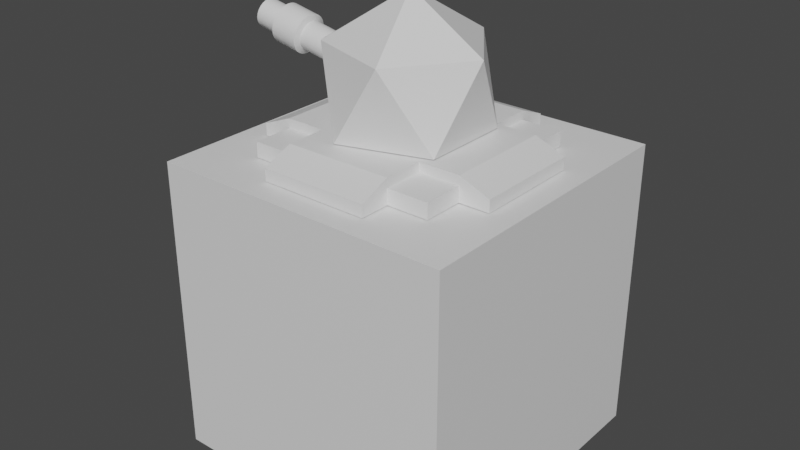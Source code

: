 # Source: ArtilleryTower.blend  (saved by Blender 3.2.14; exported with 4.5.12 LTS)
import bpy
from mathutils import Matrix  # noqa: F401  (used for matrix-valued properties, if any)

bpy.ops.wm.read_factory_settings(use_empty=True)
scene = bpy.context.scene
scene.name = 'Scene'

# ---- collections
col_collection = bpy.data.collections.new('Collection'); scene.collection.children.link(col_collection)

# ---- materials (node trees are filled in below, after node groups)
mat_material = bpy.data.materials.new('Material')

# ---- material node trees
mat_material.use_nodes = True; mat_material.node_tree.nodes.clear()
_N = mat_material.node_tree.nodes; _L = mat_material.node_tree.links
n0 = _N.new('ShaderNodeBsdfPrincipled'); n0.name = 'Principled BSDF'; n0.location = (10, 300)
n0.distribution = 'GGX'
n0.subsurface_method = 'BURLEY'
n0.inputs[3].default_value = 1.45
n0.inputs[27].default_value = (0.0, 0.0, 0.0, 1.0)
n0.inputs[28].default_value = 1.0
n1 = _N.new('ShaderNodeOutputMaterial'); n1.name = 'Material Output'; n1.location = (300, 300)
_L.new(n0.outputs[0], n1.inputs[0])
n1.is_active_output = True

# ---- world
world_world = bpy.data.worlds.new('World'); scene.world = world_world
world_world.use_nodes = True; world_world.node_tree.nodes.clear()
_N = world_world.node_tree.nodes; _L = world_world.node_tree.links
n0 = _N.new('ShaderNodeOutputWorld'); n0.name = 'World Output'; n0.location = (300, 300)
n1 = _N.new('ShaderNodeBackground'); n1.name = 'Background'; n1.location = (10, 300)
n1.inputs[0].default_value = (0.05088, 0.05088, 0.05088, 1.0)
_L.new(n1.outputs[0], n0.inputs[0])
n0.is_active_output = True
world_world.color = (0.05088, 0.05088, 0.05088)
world_world.use_sun_shadow = False
world_world.sun_shadow_jitter_overblur = 0.0

# ---- meshes
me_cube_001 = bpy.data.meshes.new('Cube.001')
me_cube_001.from_pydata([(-1.0, -1.0, -1.0), (-1.0, -1.0, 1.0), (-1.0, 1.0, -1.0), (-1.0, 1.0, 1.0), (1.0, -1.0, -1.0), (1.0, -1.0, 1.0), (1.0, 1.0, -1.0), (1.0, 1.0, 1.0)], [], [(0, 1, 3, 2), (2, 3, 7, 6), (6, 7, 5, 4), (4, 5, 1, 0), (2, 6, 4, 0), (7, 3, 1, 5)])
_uv = me_cube_001.uv_layers.new(name='UVMap')
_uv.uv.foreach_set('vector', [0.375, 0.0, 0.625, 0.0, 0.625, 0.25, 0.375, 0.25, 0.375, 0.25, 0.625, 0.25, 0.625, 0.5, 0.375, 0.5, 0.375, 0.5, 0.625, 0.5, 0.625, 0.75, 0.375, 0.75, 0.375, 0.75, 0.625, 0.75, 0.625, 1.0, 0.375, 1.0, 0.125, 0.5, 0.375, 0.5, 0.375, 0.75, 0.125, 0.75, 0.625, 0.5, 0.875, 0.5, 0.875, 0.75, 0.625, 0.75])
me_cube_001.materials.append(mat_material)
me_cube_001.use_remesh_fix_poles = True
me_cube_001.use_remesh_preserve_attributes = False
me_cube_001.use_mirror_vertex_groups = False
me_cube_001.update()
me_icosphere = bpy.data.meshes.new('Icosphere')
me_icosphere.from_pydata([(0.4103, -0.2981, 0.004422), (-0.1567, -0.4823, 0.004422), (-0.4895, -7.251e-09, 0.09677), (-0.1567, 0.4823, 0.004422), (0.4103, 0.2981, 0.004422), (0.1567, -0.4823, 0.5116), (-0.4194, -0.246, 0.5172), (-0.4194, 0.246, 0.5172), (0.1567, 0.4823, 0.5116), (0.5071, -7.251e-09, 0.5116), (-0.07471, -7.251e-09, 0.7679), (-0.4103, -0.2981, 0.5116), (-0.4103, 0.2981, 0.5116), (-0.5071, -7.251e-09, 0.004422), (-1.344e-08, -7.251e-09, 0.825), (-0.03837, -0.246, 0.2817), (-0.03837, 0.246, 0.2817), (-0.1085, -7.251e-09, -0.1387), (0.3063, -7.251e-09, 0.5324), (0.1158, -7.251e-09, 0.6502), (-0.2289, -0.246, 0.3994), (-0.299, -7.251e-09, -0.02097), (-0.2289, 0.246, 0.3994), (-0.3625, 0.2059, 0.4064), (-0.4098, 0.04013, 0.1232), (-0.3558, 0.04013, 0.08982), (-0.3086, 0.2059, 0.3731), (-0.06265, 0.04013, 0.6848), (-0.2949, 0.2059, 0.5159), (-0.2409, 0.2059, 0.4826), (-0.008722, 0.04013, 0.6515), (-0.2949, -0.2059, 0.5159), (-0.06265, -0.04013, 0.6848), (-0.008722, -0.04013, 0.6515), (-0.2409, -0.2059, 0.4826), (-0.4098, -0.04013, 0.1232), (-0.3625, -0.2059, 0.4064), (-0.3086, -0.2059, 0.3731), (-0.3558, -0.04013, 0.08982), (-0.3737, 0.03074, 0.1917), (-0.3375, 0.1577, 0.4086), (-0.2962, 0.1577, 0.3831), (-0.3323, 0.03074, 0.1661), (-0.1078, 0.03074, 0.6218), (-0.2857, 0.1577, 0.4925), (-0.06649, 0.03074, 0.5963), (-0.2443, 0.1577, 0.4669), (-0.1078, -0.03074, 0.6218), (-0.2857, -0.1577, 0.4925), (-0.2443, -0.1577, 0.4669), (-0.06649, -0.03074, 0.5963), (-0.3375, -0.1577, 0.4086), (-0.3737, -0.03074, 0.1917), (-0.3323, -0.03074, 0.1661), (-0.2962, -0.1577, 0.3831)], [], [(0, 4, 9), (1, 0, 5), (13, 1, 11), (3, 13, 12), (4, 3, 8), (0, 9, 5), (1, 5, 11), (21, 20, 15, 17), (3, 12, 8), (4, 8, 9), (5, 9, 14), (11, 5, 14), (20, 19, 18, 15), (8, 12, 14), (9, 8, 14), (6, 2, 13, 11), (2, 7, 12, 13), (10, 6, 11, 14), (7, 10, 14, 12), (17, 15, 16), (16, 15, 18), (19, 22, 16, 18), (22, 21, 17, 16), (31, 32, 47, 48), (26, 23, 40, 41), (27, 28, 44, 43), (23, 24, 39, 40), (7, 2, 24, 23), (2, 21, 25, 24), (21, 22, 26, 25), (22, 7, 23, 26), (10, 7, 28, 27), (7, 22, 29, 28), (22, 19, 30, 29), (19, 10, 27, 30), (6, 10, 32, 31), (10, 19, 33, 32), (19, 20, 34, 33), (20, 6, 31, 34), (2, 6, 36, 35), (6, 20, 37, 36), (20, 21, 38, 37), (21, 2, 35, 38), (40, 39, 42, 41), (43, 44, 46, 45), (48, 47, 50, 49), (52, 51, 54, 53), (30, 27, 43, 45), (35, 36, 51, 52), (24, 25, 42, 39), (34, 31, 48, 49), (28, 29, 46, 44), (38, 35, 52, 53), (25, 26, 41, 42), (32, 33, 50, 47), (29, 30, 45, 46), (36, 37, 54, 51), (33, 34, 49, 50), (37, 38, 53, 54)])
_uv = me_icosphere.uv_layers.new(name='UVMap')
_uv.uv.foreach_set('vector', [0.7273, 0.1575, 0.5455, 0.1575, 0.6364, 0.3149, 0.9091, 0.1575, 0.7273, 0.1575, 0.8182, 0.3149, 0.1818, 0.1575, 0.0, 0.1575, 0.09091, 0.3149, 0.3636, 0.1575, 0.1818, 0.1575, 0.2727, 0.3149, 0.5455, 0.1575, 0.3636, 0.1575, 0.4545, 0.3149, 0.7273, 0.1575, 0.6364, 0.3149, 0.8182, 0.3149, 0.9091, 0.1575, 0.8182, 0.3149, 1.0, 0.3149, 0.1818, 0.1861, 0.1068, 0.3138, 0.1068, 0.3138, 0.1818, 0.1861, 0.3636, 0.1575, 0.2727, 0.3149, 0.4545, 0.3149, 0.5455, 0.1575, 0.4545, 0.3149, 0.6364, 0.3149, 0.8182, 0.3149, 0.6364, 0.3149, 0.7273, 0.4724, 1.0, 0.3149, 0.8182, 0.3149, 0.9091, 0.4724, 0.1068, 0.3138, 0.1818, 0.4437, 0.1818, 0.4437, 0.1068, 0.3138, 0.4545, 0.3149, 0.2727, 0.3149, 0.3636, 0.4724, 0.6364, 0.3149, 0.4545, 0.3149, 0.5455, 0.4724, 0.1068, 0.3138, 0.1818, 0.1861, 0.1818, 0.1575, 0.09091, 0.3149, 0.1818, 0.1861, 0.2568, 0.3138, 0.2727, 0.3149, 0.1818, 0.1575, 0.1818, 0.4437, 0.1068, 0.3138, 0.09091, 0.3149, 0.1818, 0.4724, 0.2568, 0.3138, 0.1818, 0.4437, 0.1818, 0.4724, 0.2727, 0.3149, 0.1818, 0.1861, 0.1068, 0.3138, 0.2568, 0.3138, 0.2568, 0.3138, 0.1068, 0.3138, 0.1818, 0.4437, 0.1818, 0.4437, 0.2568, 0.3138, 0.2568, 0.3138, 0.1818, 0.4437, 0.2568, 0.3138, 0.1818, 0.1861, 0.1818, 0.1861, 0.2568, 0.3138, 0.119, 0.335, 0.1696, 0.4225, 0.1696, 0.4225, 0.119, 0.335, 0.2446, 0.2929, 0.2446, 0.2929, 0.2446, 0.2929, 0.2446, 0.2929, 0.1941, 0.4225, 0.2446, 0.335, 0.2446, 0.335, 0.1941, 0.4225, 0.2446, 0.2929, 0.1941, 0.207, 0.1941, 0.207, 0.2446, 0.2929, 0.2568, 0.3138, 0.1818, 0.1861, 0.1941, 0.207, 0.2446, 0.2929, 0.1818, 0.1861, 0.1818, 0.1861, 0.1941, 0.207, 0.1941, 0.207, 0.1818, 0.1861, 0.2568, 0.3138, 0.2446, 0.2929, 0.1941, 0.207, 0.2568, 0.3138, 0.2568, 0.3138, 0.2446, 0.2929, 0.2446, 0.2929, 0.1818, 0.4437, 0.2568, 0.3138, 0.2446, 0.335, 0.1941, 0.4225, 0.2568, 0.3138, 0.2568, 0.3138, 0.2446, 0.335, 0.2446, 0.335, 0.2568, 0.3138, 0.1818, 0.4437, 0.1941, 0.4225, 0.2446, 0.335, 0.1818, 0.4437, 0.1818, 0.4437, 0.1941, 0.4225, 0.1941, 0.4225, 0.1068, 0.3138, 0.1818, 0.4437, 0.1696, 0.4225, 0.119, 0.335, 0.1818, 0.4437, 0.1818, 0.4437, 0.1696, 0.4225, 0.1696, 0.4225, 0.1818, 0.4437, 0.1068, 0.3138, 0.119, 0.335, 0.1696, 0.4225, 0.1068, 0.3138, 0.1068, 0.3138, 0.119, 0.335, 0.119, 0.335, 0.1818, 0.1861, 0.1068, 0.3138, 0.119, 0.2929, 0.1696, 0.207, 0.1068, 0.3138, 0.1068, 0.3138, 0.119, 0.2929, 0.119, 0.2929, 0.1068, 0.3138, 0.1818, 0.1861, 0.1696, 0.207, 0.119, 0.2929, 0.1818, 0.1861, 0.1818, 0.1861, 0.1696, 0.207, 0.1696, 0.207, 0.2446, 0.2929, 0.1941, 0.207, 0.1941, 0.207, 0.2446, 0.2929, 0.1941, 0.4225, 0.2446, 0.335, 0.2446, 0.335, 0.1941, 0.4225, 0.119, 0.335, 0.1696, 0.4225, 0.1696, 0.4225, 0.119, 0.335, 0.1696, 0.207, 0.119, 0.2929, 0.119, 0.2929, 0.1696, 0.207, 0.1941, 0.4225, 0.1941, 0.4225, 0.1941, 0.4225, 0.1941, 0.4225, 0.1696, 0.207, 0.119, 0.2929, 0.119, 0.2929, 0.1696, 0.207, 0.1941, 0.207, 0.1941, 0.207, 0.1941, 0.207, 0.1941, 0.207, 0.119, 0.335, 0.119, 0.335, 0.119, 0.335, 0.119, 0.335, 0.2446, 0.335, 0.2446, 0.335, 0.2446, 0.335, 0.2446, 0.335, 0.1696, 0.207, 0.1696, 0.207, 0.1696, 0.207, 0.1696, 0.207, 0.1941, 0.207, 0.2446, 0.2929, 0.2446, 0.2929, 0.1941, 0.207, 0.1696, 0.4225, 0.1696, 0.4225, 0.1696, 0.4225, 0.1696, 0.4225, 0.2446, 0.335, 0.1941, 0.4225, 0.1941, 0.4225, 0.2446, 0.335, 0.119, 0.2929, 0.119, 0.2929, 0.119, 0.2929, 0.119, 0.2929, 0.1696, 0.4225, 0.119, 0.335, 0.119, 0.335, 0.1696, 0.4225, 0.119, 0.2929, 0.1696, 0.207, 0.1696, 0.207, 0.119, 0.2929])
me_icosphere.materials.append(mat_material)
me_icosphere.use_remesh_fix_poles = True
me_icosphere.use_remesh_preserve_attributes = False
me_icosphere.use_mirror_vertex_groups = False
me_icosphere.update()
me_cylinder = bpy.data.meshes.new('Cylinder')
me_cylinder.from_pydata([(-0.03902, 0.09322, 0.03701), (-0.02989, 0.09277, 0.03701), (-0.02084, 0.09143, 0.03701), (-0.01196, 0.0892, 0.03701), (-0.003349, 0.08612, 0.03701), (0.00492, 0.08221, 0.03701), (0.01277, 0.07751, 0.03701), (0.02011, 0.07206, 0.03701), (0.02689, 0.06592, 0.03701), (0.03304, 0.05914, 0.03701), (0.03849, 0.05179, 0.03701), (0.04319, 0.04394, 0.03701), (0.0471, 0.03567, 0.03701), (0.05018, 0.02706, 0.03701), (0.05241, 0.01819, 0.03701), (0.05375, 0.009137, 0.03701), (0.0542, -2.091e-07, 0.03701), (0.05375, -0.009137, 0.03701), (0.05241, -0.01819, 0.03701), (0.05018, -0.02706, 0.03701), (0.0471, -0.03567, 0.03701), (0.04319, -0.04394, 0.03701), (0.03849, -0.05179, 0.03701), (0.03304, -0.05914, 0.03701), (0.02689, -0.06592, 0.03701), (0.02011, -0.07206, 0.03701), (0.01277, -0.07751, 0.03701), (0.00492, -0.08221, 0.03701), (-0.003349, -0.08612, 0.03701), (-0.01196, -0.08921, 0.03701), (-0.02084, -0.09143, 0.03701), (-0.02989, -0.09277, 0.03701), (-0.03902, -0.09322, 0.03701), (-0.04816, -0.09277, 0.03701), (-0.05721, -0.09143, 0.03701), (-0.06608, -0.08921, 0.03701), (-0.0747, -0.08612, 0.03701), (-0.08297, -0.08221, 0.03701), (-0.09081, -0.07751, 0.03701), (-0.09816, -0.07206, 0.03701), (-0.1049, -0.06592, 0.03701), (-0.1111, -0.05914, 0.03701), (-0.1165, -0.05179, 0.03701), (-0.1212, -0.04394, 0.03701), (-0.1251, -0.03567, 0.03701), (-0.1282, -0.02706, 0.03701), (-0.1305, -0.01819, 0.03701), (-0.1318, -0.009137, 0.03701), (-0.1322, -2.372e-07, 0.03701), (-0.1318, 0.009137, 0.03701), (-0.1305, 0.01819, 0.03701), (-0.1282, 0.02706, 0.03701), (-0.1251, 0.03567, 0.03701), (-0.1212, 0.04394, 0.03701), (-0.1165, 0.05179, 0.03701), (-0.1111, 0.05914, 0.03701), (-0.1049, 0.06592, 0.03701), (-0.09816, 0.07206, 0.03701), (-0.09081, 0.07751, 0.03701), (-0.08297, 0.08221, 0.03701), (-0.0747, 0.08612, 0.03701), (-0.06608, 0.0892, 0.03701), (-0.05721, 0.09143, 0.03701), (-0.04816, 0.09277, 0.03701), (-0.03305, 0.06068, 0.3796), (-0.03902, 0.06097, 0.3796), (-0.02713, 0.0598, 0.3796), (-0.045, 0.06068, 0.3796), (-0.05092, 0.0598, 0.3796), (-0.05672, 0.05834, 0.3796), (-0.06235, 0.05633, 0.3796), (-0.06776, 0.05377, 0.3796), (-0.07289, 0.05069, 0.3796), (-0.0777, 0.04713, 0.3796), (-0.08213, 0.04311, 0.3796), (-0.08615, 0.03868, 0.3796), (-0.08972, 0.03387, 0.3796), (-0.09279, 0.02874, 0.3796), (-0.09535, 0.02333, 0.3796), (-0.09737, 0.0177, 0.3796), (-0.09882, 0.01189, 0.3796), (-0.0997, 0.005976, 0.3796), (-0.09999, -1.85e-07, 0.3796), (-0.0997, -0.005976, 0.3796), (-0.09882, -0.01189, 0.3796), (-0.09737, -0.0177, 0.3796), (-0.09535, -0.02333, 0.3796), (-0.09279, -0.02874, 0.3796), (-0.08972, -0.03387, 0.3796), (-0.08615, -0.03868, 0.3796), (-0.08213, -0.04311, 0.3796), (-0.0777, -0.04713, 0.3796), (-0.07289, -0.0507, 0.3796), (-0.06776, -0.05377, 0.3796), (-0.06235, -0.05633, 0.3796), (-0.05672, -0.05835, 0.3796), (-0.05092, -0.0598, 0.3796), (-0.045, -0.06068, 0.3796), (-0.03902, -0.06097, 0.3796), (-0.03305, -0.06068, 0.3796), (-0.02713, -0.0598, 0.3796), (-0.02132, -0.05835, 0.3796), (-0.01569, -0.05633, 0.3796), (-0.01028, -0.05377, 0.3796), (-0.005148, -0.0507, 0.3796), (-0.000342, -0.04713, 0.3796), (0.004091, -0.04311, 0.3796), (0.00811, -0.03868, 0.3796), (0.01167, -0.03387, 0.3796), (0.01475, -0.02874, 0.3796), (0.01731, -0.02333, 0.3796), (0.01932, -0.0177, 0.3796), (0.02078, -0.0119, 0.3796), (0.02166, -0.005976, 0.3796), (0.02195, -2.094e-07, 0.3796), (0.02166, 0.005976, 0.3796), (0.02078, 0.01189, 0.3796), (0.01932, 0.0177, 0.3796), (0.01731, 0.02333, 0.3796), (0.01475, 0.02874, 0.3796), (0.01167, 0.03387, 0.3796), (0.00811, 0.03868, 0.3796), (0.004091, 0.04311, 0.3796), (-0.000342, 0.04713, 0.3796), (-0.005148, 0.05069, 0.3796), (-0.01028, 0.05377, 0.3796), (-0.01569, 0.05633, 0.3796), (-0.02132, 0.05835, 0.3796), (-0.03902, 0.09322, 0.9644), (-0.02989, 0.09277, 0.9644), (-0.02084, 0.09143, 0.9644), (-0.01196, 0.0892, 0.9644), (-0.003349, 0.08612, 0.9644), (0.00492, 0.08221, 0.9644), (0.01277, 0.07751, 0.9644), (0.02011, 0.07206, 0.9644), (0.02689, 0.06592, 0.9644), (0.03304, 0.05914, 0.9644), (0.03849, 0.05179, 0.9644), (0.04319, 0.04394, 0.9644), (0.0471, 0.03567, 0.9644), (0.05018, 0.02706, 0.9644), (0.05241, 0.01819, 0.9644), (0.05375, 0.009137, 0.9644), (0.0542, -2.091e-07, 0.9644), (0.05375, -0.009137, 0.9644), (0.05241, -0.01819, 0.9644), (0.05018, -0.02706, 0.9644), (0.0471, -0.03567, 0.9644), (0.04319, -0.04394, 0.9644), (0.03849, -0.05179, 0.9644), (0.03304, -0.05914, 0.9644), (0.02689, -0.06592, 0.9644), (0.02011, -0.07206, 0.9644), (0.01277, -0.07751, 0.9644), (0.00492, -0.08221, 0.9644), (-0.003349, -0.08612, 0.9644), (-0.01196, -0.08921, 0.9644), (-0.02084, -0.09143, 0.9644), (-0.02989, -0.09277, 0.9644), (-0.03902, -0.09322, 0.9644), (-0.04816, -0.09277, 0.9644), (-0.05721, -0.09143, 0.9644), (-0.06608, -0.08921, 0.9644), (-0.0747, -0.08612, 0.9644), (-0.08297, -0.08221, 0.9644), (-0.09081, -0.07751, 0.9644), (-0.09816, -0.07206, 0.9644), (-0.1049, -0.06592, 0.9644), (-0.1111, -0.05914, 0.9644), (-0.1165, -0.05179, 0.9644), (-0.1212, -0.04394, 0.9644), (-0.1251, -0.03567, 0.9644), (-0.1282, -0.02706, 0.9644), (-0.1305, -0.01819, 0.9644), (-0.1318, -0.009137, 0.9644), (-0.1322, -2.372e-07, 0.9644), (-0.1318, 0.009137, 0.9644), (-0.1305, 0.01819, 0.9644), (-0.1282, 0.02706, 0.9644), (-0.1251, 0.03567, 0.9644), (-0.1212, 0.04394, 0.9644), (-0.1165, 0.05179, 0.9644), (-0.1111, 0.05914, 0.9644), (-0.1049, 0.06592, 0.9644), (-0.09816, 0.07206, 0.9644), (-0.09081, 0.07751, 0.9644), (-0.08297, 0.08221, 0.9644), (-0.0747, 0.08612, 0.9644), (-0.06608, 0.0892, 0.9644), (-0.05721, 0.09143, 0.9644), (-0.04816, 0.09277, 0.9644), (-0.02989, 0.09277, 0.7493), (-0.02084, 0.09143, 0.7493), (-0.01196, 0.0892, 0.7493), (-0.003349, 0.08612, 0.7493), (0.00492, 0.08221, 0.7493), (0.01277, 0.07751, 0.7493), (0.02011, 0.07206, 0.7493), (0.02689, 0.06592, 0.7493), (0.03304, 0.05914, 0.7493), (0.03849, 0.05179, 0.7493), (0.04319, 0.04394, 0.7493), (0.0471, 0.03567, 0.7493), (0.05018, 0.02706, 0.7493), (0.05241, 0.01819, 0.7493), (0.05375, 0.009137, 0.7493), (0.0542, -2.091e-07, 0.7493), (0.05375, -0.009137, 0.7493), (0.05241, -0.01819, 0.7493), (0.05018, -0.02706, 0.7493), (0.0471, -0.03567, 0.7493), (0.04319, -0.04394, 0.7493), (0.03849, -0.05179, 0.7493), (0.03304, -0.05914, 0.7493), (0.02689, -0.06592, 0.7493), (0.02011, -0.07206, 0.7493), (0.01277, -0.07751, 0.7493), (0.00492, -0.08221, 0.7493), (-0.003349, -0.08612, 0.7493), (-0.01196, -0.08921, 0.7493), (-0.02084, -0.09143, 0.7493), (-0.02989, -0.09277, 0.7493), (-0.03902, -0.09322, 0.7493), (-0.04816, -0.09277, 0.7493), (-0.05721, -0.09143, 0.7493), (-0.06608, -0.08921, 0.7493), (-0.0747, -0.08612, 0.7493), (-0.08297, -0.08221, 0.7493), (-0.09081, -0.07751, 0.7493), (-0.09816, -0.07206, 0.7493), (-0.1049, -0.06592, 0.7493), (-0.1111, -0.05914, 0.7493), (-0.1165, -0.05179, 0.7493), (-0.1212, -0.04394, 0.7493), (-0.1251, -0.03567, 0.7493), (-0.1282, -0.02706, 0.7493), (-0.1305, -0.01819, 0.7493), (-0.1318, -0.009137, 0.7493), (-0.1322, -2.372e-07, 0.7493), (-0.1318, 0.009137, 0.7493), (-0.1305, 0.01819, 0.7493), (-0.1282, 0.02706, 0.7493), (-0.1251, 0.03567, 0.7493), (-0.1212, 0.04394, 0.7493), (-0.1165, 0.05179, 0.7493), (-0.1111, 0.05914, 0.7493), (-0.1049, 0.06592, 0.7493), (-0.09816, 0.07206, 0.7493), (-0.09081, 0.07751, 0.7493), (-0.08297, 0.08221, 0.7493), (-0.0747, 0.08612, 0.7493), (-0.06608, 0.0892, 0.7493), (-0.05721, 0.09143, 0.7493), (-0.04816, 0.09277, 0.7493), (-0.03902, 0.09322, 0.7493), (-0.03902, 0.128, 0.7642), (-0.03902, 0.128, 0.9495), (-0.05157, 0.1274, 0.9495), (-0.06399, 0.1255, 0.9495), (-0.07618, 0.1225, 0.9495), (-0.088, 0.1183, 0.9495), (-0.09936, 0.1129, 0.9495), (-0.1101, 0.1064, 0.9495), (-0.1202, 0.09894, 0.9495), (-0.1295, 0.09051, 0.9495), (-0.138, 0.0812, 0.9495), (-0.1454, 0.07111, 0.9495), (-0.1519, 0.06034, 0.9495), (-0.1573, 0.04898, 0.9495), (-0.1615, 0.03715, 0.9495), (-0.1646, 0.02497, 0.9495), (-0.1664, 0.01255, 0.9495), (-0.167, -2.444e-07, 0.9495), (-0.1664, -0.01255, 0.9495), (-0.1646, -0.02497, 0.9495), (-0.1615, -0.03716, 0.9495), (-0.1573, -0.04898, 0.9495), (-0.1519, -0.06034, 0.9495), (-0.1454, -0.07111, 0.9495), (-0.138, -0.0812, 0.9495), (-0.1295, -0.09051, 0.9495), (-0.1202, -0.09894, 0.9495), (-0.1101, -0.1064, 0.9495), (-0.09936, -0.1129, 0.9495), (-0.088, -0.1183, 0.9495), (-0.07618, -0.1225, 0.9495), (-0.06399, -0.1255, 0.9495), (-0.05157, -0.1274, 0.9495), (-0.03902, -0.128, 0.9495), (-0.02648, -0.1274, 0.9495), (-0.01405, -0.1255, 0.9495), (-0.001868, -0.1225, 0.9495), (0.009959, -0.1183, 0.9495), (0.02131, -0.1129, 0.9495), (0.03209, -0.1064, 0.9495), (0.04218, -0.09894, 0.9495), (0.05148, -0.09051, 0.9495), (0.05992, -0.0812, 0.9495), (0.0674, -0.07111, 0.9495), (0.07386, -0.06034, 0.9495), (0.07923, -0.04898, 0.9495), (0.08346, -0.03716, 0.9495), (0.08651, -0.02497, 0.9495), (0.08836, -0.01255, 0.9495), (0.08897, -2.058e-07, 0.9495), (0.08836, 0.01255, 0.9495), (0.08651, 0.02497, 0.9495), (0.08346, 0.03715, 0.9495), (0.07923, 0.04898, 0.9495), (0.07386, 0.06034, 0.9495), (0.0674, 0.07111, 0.9495), (0.05992, 0.0812, 0.9495), (0.05148, 0.09051, 0.9495), (0.04218, 0.09894, 0.9495), (0.03209, 0.1064, 0.9495), (0.02131, 0.1129, 0.9495), (0.009959, 0.1183, 0.9495), (-0.001868, 0.1225, 0.9495), (-0.01405, 0.1255, 0.9495), (-0.02648, 0.1274, 0.9495), (-0.02648, 0.1274, 0.7642), (-0.01405, 0.1255, 0.7642), (-0.001868, 0.1225, 0.7642), (0.009959, 0.1183, 0.7642), (0.02131, 0.1129, 0.7642), (0.03209, 0.1064, 0.7642), (0.04218, 0.09894, 0.7642), (0.05148, 0.09051, 0.7642), (0.05992, 0.0812, 0.7642), (0.0674, 0.07111, 0.7642), (0.07386, 0.06034, 0.7642), (0.07923, 0.04898, 0.7642), (0.08346, 0.03715, 0.7642), (0.08651, 0.02497, 0.7642), (0.08836, 0.01255, 0.7642), (0.08897, -2.058e-07, 0.7642), (0.08836, -0.01255, 0.7642), (0.08651, -0.02497, 0.7642), (0.08346, -0.03716, 0.7642), (0.07923, -0.04898, 0.7642), (0.07386, -0.06034, 0.7642), (0.0674, -0.07111, 0.7642), (0.05992, -0.0812, 0.7642), (0.05148, -0.09051, 0.7642), (0.04218, -0.09894, 0.7642), (0.03209, -0.1064, 0.7642), (0.02131, -0.1129, 0.7642), (0.009959, -0.1183, 0.7642), (-0.001868, -0.1225, 0.7642), (-0.01405, -0.1255, 0.7642), (-0.02648, -0.1274, 0.7642), (-0.03902, -0.128, 0.7642), (-0.05157, -0.1274, 0.7642), (-0.06399, -0.1255, 0.7642), (-0.07618, -0.1225, 0.7642), (-0.088, -0.1183, 0.7642), (-0.09936, -0.1129, 0.7642), (-0.1101, -0.1064, 0.7642), (-0.1202, -0.09894, 0.7642), (-0.1295, -0.09051, 0.7642), (-0.138, -0.0812, 0.7642), (-0.1454, -0.07111, 0.7642), (-0.1519, -0.06034, 0.7642), (-0.1573, -0.04898, 0.7642), (-0.1615, -0.03716, 0.7642), (-0.1646, -0.02497, 0.7642), (-0.1664, -0.01255, 0.7642), (-0.167, -2.444e-07, 0.7642), (-0.1664, 0.01255, 0.7642), (-0.1646, 0.02497, 0.7642), (-0.1615, 0.03715, 0.7642), (-0.1573, 0.04898, 0.7642), (-0.1519, 0.06034, 0.7642), (-0.1454, 0.07111, 0.7642), (-0.138, 0.0812, 0.7642), (-0.1295, 0.09051, 0.7642), (-0.1202, 0.09894, 0.7642), (-0.1101, 0.1064, 0.7642), (-0.09936, 0.1129, 0.7642), (-0.088, 0.1183, 0.7642), (-0.07618, 0.1225, 0.7642), (-0.06399, 0.1255, 0.7642), (-0.05157, 0.1274, 0.7642), (-0.01028, -0.05377, 0.9595), (-0.01569, -0.05633, 0.9595), (-0.09279, 0.02874, 0.9595), (-0.08972, 0.03387, 0.9595), (-0.005149, -0.0507, 0.9595), (-0.09535, 0.02333, 0.9595), (-0.0003432, -0.04713, 0.9595), (-0.09737, 0.0177, 0.9595), (0.00409, -0.04311, 0.9595), (-0.09882, 0.01189, 0.9595), (0.008108, -0.03868, 0.9595), (-0.0997, 0.005976, 0.9595), (0.01167, -0.03387, 0.9595), (-0.09999, -1.85e-07, 0.9595), (0.01475, -0.02874, 0.9595), (-0.0997, -0.005976, 0.9595), (0.01731, -0.02333, 0.9595), (-0.09882, -0.01189, 0.9595), (0.01932, -0.0177, 0.9595), (-0.09737, -0.0177, 0.9595), (0.02078, -0.0119, 0.9595), (-0.09535, -0.02333, 0.9595), (0.02165, -0.005976, 0.9595), (-0.09279, -0.02874, 0.9595), (0.02195, -2.094e-07, 0.9595), (-0.08972, -0.03387, 0.9595), (0.02165, 0.005976, 0.9595), (-0.08615, -0.03868, 0.9595), (0.02078, 0.01189, 0.9595), (-0.08214, -0.04311, 0.9595), (0.01932, 0.0177, 0.9595), (-0.0777, -0.04713, 0.9595), (-0.03902, 0.06097, 0.9595), (-0.03305, 0.06068, 0.9595), (0.01731, 0.02333, 0.9595), (-0.0729, -0.0507, 0.9595), (-0.02713, 0.0598, 0.9595), (0.01475, 0.02874, 0.9595), (-0.06776, -0.05377, 0.9595), (-0.045, 0.06068, 0.9595), (0.01167, 0.03387, 0.9595), (-0.06236, -0.05633, 0.9595), (-0.05092, 0.0598, 0.9595), (0.008108, 0.03868, 0.9595), (-0.05672, -0.05835, 0.9595), (-0.05672, 0.05834, 0.9595), (0.00409, 0.04311, 0.9595), (-0.05092, -0.0598, 0.9595), (-0.06236, 0.05633, 0.9595), (-0.0003432, 0.04713, 0.9595), (-0.045, -0.06068, 0.9595), (-0.06776, 0.05377, 0.9595), (-0.005149, 0.05069, 0.9595), (-0.03902, -0.06097, 0.9595), (-0.0729, 0.05069, 0.9595), (-0.01028, 0.05377, 0.9595), (-0.03305, -0.06068, 0.9595), (-0.0777, 0.04713, 0.9595), (-0.01569, 0.05633, 0.9595), (-0.02713, -0.0598, 0.9595), (-0.08214, 0.04311, 0.9595), (-0.02132, 0.05835, 0.9595), (-0.02132, -0.05835, 0.9595), (-0.08615, 0.03868, 0.9595)], [], [(385, 384, 103, 102), (0, 1, 2, 3, 4, 5, 6, 7, 8, 9, 10, 11, 12, 13, 14, 15, 16, 17, 18, 19, 20, 21, 22, 23, 24, 25, 26, 27, 28, 29, 30, 31, 32, 33, 34, 35, 36, 37, 38, 39, 40, 41, 42, 43, 44, 45, 46, 47, 48, 49, 50, 51, 52, 53, 54, 55, 56, 57, 58, 59, 60, 61, 62, 63), (64, 65, 67, 68, 69, 70, 71, 72, 73, 74, 75, 76, 77, 78, 79, 80, 81, 82, 83, 84, 85, 86, 87, 88, 89, 90, 91, 92, 93, 94, 95, 96, 97, 98, 99, 100, 101, 102, 103, 104, 105, 106, 107, 108, 109, 110, 111, 112, 113, 114, 115, 116, 117, 118, 119, 120, 121, 122, 123, 124, 125, 126, 127, 66), (387, 386, 77, 76), (384, 388, 104, 103), (386, 389, 78, 77), (388, 390, 105, 104), (389, 391, 79, 78), (390, 392, 106, 105), (391, 393, 80, 79), (392, 394, 107, 106), (393, 395, 81, 80), (394, 396, 108, 107), (395, 397, 82, 81), (396, 398, 109, 108), (397, 399, 83, 82), (398, 400, 110, 109), (399, 401, 84, 83), (400, 402, 111, 110), (401, 403, 85, 84), (402, 404, 112, 111), (403, 405, 86, 85), (404, 406, 113, 112), (405, 407, 87, 86), (406, 408, 114, 113), (407, 409, 88, 87), (408, 410, 115, 114), (409, 411, 89, 88), (410, 412, 116, 115), (411, 413, 90, 89), (412, 414, 117, 116), (413, 415, 91, 90), (417, 416, 65, 64), (414, 418, 118, 117), (415, 419, 92, 91), (420, 417, 64, 66), (418, 421, 119, 118), (419, 422, 93, 92), (416, 423, 67, 65), (421, 424, 120, 119), (422, 425, 94, 93), (423, 426, 68, 67), (424, 427, 121, 120), (425, 428, 95, 94), (426, 429, 69, 68), (427, 430, 122, 121), (428, 431, 96, 95), (429, 432, 70, 69), (430, 433, 123, 122), (431, 434, 97, 96), (432, 435, 71, 70), (433, 436, 124, 123), (434, 437, 98, 97), (435, 438, 72, 71), (436, 439, 125, 124), (437, 440, 99, 98), (438, 441, 73, 72), (439, 442, 126, 125), (440, 443, 100, 99), (441, 444, 74, 73), (442, 445, 127, 126), (443, 446, 101, 100), (444, 447, 75, 74), (445, 420, 66, 127), (446, 385, 102, 101), (447, 387, 76, 75), (189, 190, 259, 260), (220, 219, 348, 349), (138, 139, 310, 311), (190, 191, 258, 259), (219, 218, 347, 348), (139, 140, 309, 310), (191, 128, 257, 258), (218, 217, 346, 347), (140, 141, 308, 309), (217, 216, 345, 346), (141, 142, 307, 308), (216, 215, 344, 345), (142, 143, 306, 307), (215, 214, 343, 344), (143, 144, 305, 306), (214, 213, 342, 343), (144, 145, 304, 305), (213, 212, 341, 342), (145, 146, 303, 304), (212, 211, 340, 341), (146, 147, 302, 303), (211, 210, 339, 340), (147, 148, 301, 302), (210, 209, 338, 339), (148, 149, 300, 301), (209, 208, 337, 338), (149, 150, 299, 300), (208, 207, 336, 337), (150, 151, 298, 299), (207, 206, 335, 336), (151, 152, 297, 298), (206, 205, 334, 335), (152, 153, 296, 297), (205, 204, 333, 334), (153, 154, 295, 296), (204, 203, 332, 333), (154, 155, 294, 295), (255, 254, 383, 256), (203, 202, 331, 332), (155, 156, 293, 294), (254, 253, 382, 383), (202, 201, 330, 331), (156, 157, 292, 293), (253, 252, 381, 382), (201, 200, 329, 330), (157, 158, 291, 292), (252, 251, 380, 381), (200, 199, 328, 329), (158, 159, 290, 291), (251, 250, 379, 380), (199, 198, 327, 328), (159, 160, 289, 290), (250, 249, 378, 379), (198, 197, 326, 327), (160, 161, 288, 289), (249, 248, 377, 378), (197, 196, 325, 326), (161, 162, 287, 288), (248, 247, 376, 377), (196, 195, 324, 325), (162, 163, 286, 287), (247, 246, 375, 376), (195, 194, 323, 324), (163, 164, 285, 286), (0, 255, 192, 1), (1, 192, 193, 2), (2, 193, 194, 3), (3, 194, 195, 4), (4, 195, 196, 5), (5, 196, 197, 6), (6, 197, 198, 7), (7, 198, 199, 8), (8, 199, 200, 9), (9, 200, 201, 10), (10, 201, 202, 11), (11, 202, 203, 12), (12, 203, 204, 13), (13, 204, 205, 14), (14, 205, 206, 15), (15, 206, 207, 16), (16, 207, 208, 17), (17, 208, 209, 18), (18, 209, 210, 19), (19, 210, 211, 20), (20, 211, 212, 21), (21, 212, 213, 22), (22, 213, 214, 23), (23, 214, 215, 24), (24, 215, 216, 25), (25, 216, 217, 26), (26, 217, 218, 27), (27, 218, 219, 28), (28, 219, 220, 29), (29, 220, 221, 30), (30, 221, 222, 31), (31, 222, 223, 32), (32, 223, 224, 33), (33, 224, 225, 34), (34, 225, 226, 35), (35, 226, 227, 36), (36, 227, 228, 37), (37, 228, 229, 38), (38, 229, 230, 39), (39, 230, 231, 40), (40, 231, 232, 41), (41, 232, 233, 42), (42, 233, 234, 43), (43, 234, 235, 44), (44, 235, 236, 45), (45, 236, 237, 46), (46, 237, 238, 47), (47, 238, 239, 48), (48, 239, 240, 49), (49, 240, 241, 50), (50, 241, 242, 51), (51, 242, 243, 52), (52, 243, 244, 53), (53, 244, 245, 54), (54, 245, 246, 55), (55, 246, 247, 56), (56, 247, 248, 57), (57, 248, 249, 58), (58, 249, 250, 59), (59, 250, 251, 60), (60, 251, 252, 61), (61, 252, 253, 62), (62, 253, 254, 63), (63, 254, 255, 0), (383, 258, 257, 256), (382, 259, 258, 383), (381, 260, 259, 382), (380, 261, 260, 381), (379, 262, 261, 380), (378, 263, 262, 379), (377, 264, 263, 378), (376, 265, 264, 377), (375, 266, 265, 376), (374, 267, 266, 375), (373, 268, 267, 374), (372, 269, 268, 373), (371, 270, 269, 372), (370, 271, 270, 371), (369, 272, 271, 370), (368, 273, 272, 369), (367, 274, 273, 368), (366, 275, 274, 367), (365, 276, 275, 366), (364, 277, 276, 365), (363, 278, 277, 364), (362, 279, 278, 363), (361, 280, 279, 362), (360, 281, 280, 361), (359, 282, 281, 360), (358, 283, 282, 359), (357, 284, 283, 358), (356, 285, 284, 357), (355, 286, 285, 356), (354, 287, 286, 355), (353, 288, 287, 354), (352, 289, 288, 353), (351, 290, 289, 352), (350, 291, 290, 351), (349, 292, 291, 350), (348, 293, 292, 349), (347, 294, 293, 348), (346, 295, 294, 347), (345, 296, 295, 346), (344, 297, 296, 345), (343, 298, 297, 344), (342, 299, 298, 343), (341, 300, 299, 342), (340, 301, 300, 341), (339, 302, 301, 340), (338, 303, 302, 339), (337, 304, 303, 338), (336, 305, 304, 337), (335, 306, 305, 336), (334, 307, 306, 335), (333, 308, 307, 334), (332, 309, 308, 333), (331, 310, 309, 332), (330, 311, 310, 331), (329, 312, 311, 330), (328, 313, 312, 329), (327, 314, 313, 328), (326, 315, 314, 327), (325, 316, 315, 326), (324, 317, 316, 325), (323, 318, 317, 324), (322, 319, 318, 323), (321, 320, 319, 322), (256, 257, 320, 321), (137, 138, 311, 312), (221, 220, 349, 350), (188, 189, 260, 261), (136, 137, 312, 313), (222, 221, 350, 351), (187, 188, 261, 262), (135, 136, 313, 314), (223, 222, 351, 352), (186, 187, 262, 263), (134, 135, 314, 315), (224, 223, 352, 353), (185, 186, 263, 264), (133, 134, 315, 316), (225, 224, 353, 354), (184, 185, 264, 265), (132, 133, 316, 317), (226, 225, 354, 355), (183, 184, 265, 266), (131, 132, 317, 318), (227, 226, 355, 356), (182, 183, 266, 267), (130, 131, 318, 319), (228, 227, 356, 357), (181, 182, 267, 268), (129, 130, 319, 320), (229, 228, 357, 358), (180, 181, 268, 269), (128, 129, 320, 257), (230, 229, 358, 359), (179, 180, 269, 270), (231, 230, 359, 360), (178, 179, 270, 271), (232, 231, 360, 361), (177, 178, 271, 272), (233, 232, 361, 362), (176, 177, 272, 273), (234, 233, 362, 363), (175, 176, 273, 274), (235, 234, 363, 364), (174, 175, 274, 275), (236, 235, 364, 365), (173, 174, 275, 276), (237, 236, 365, 366), (172, 173, 276, 277), (238, 237, 366, 367), (171, 172, 277, 278), (239, 238, 367, 368), (170, 171, 278, 279), (240, 239, 368, 369), (169, 170, 279, 280), (241, 240, 369, 370), (168, 169, 280, 281), (242, 241, 370, 371), (167, 168, 281, 282), (243, 242, 371, 372), (166, 167, 282, 283), (192, 255, 256, 321), (244, 243, 372, 373), (165, 166, 283, 284), (193, 192, 321, 322), (245, 244, 373, 374), (164, 165, 284, 285), (194, 193, 322, 323), (246, 245, 374, 375), (416, 417, 129, 128), (417, 420, 130, 129), (420, 445, 131, 130), (445, 442, 132, 131), (442, 439, 133, 132), (439, 436, 134, 133), (436, 433, 135, 134), (433, 430, 136, 135), (430, 427, 137, 136), (427, 424, 138, 137), (424, 421, 139, 138), (421, 418, 140, 139), (418, 414, 141, 140), (414, 412, 142, 141), (412, 410, 143, 142), (410, 408, 144, 143), (408, 406, 145, 144), (406, 404, 146, 145), (404, 402, 147, 146), (402, 400, 148, 147), (400, 398, 149, 148), (398, 396, 150, 149), (396, 394, 151, 150), (394, 392, 152, 151), (392, 390, 153, 152), (390, 388, 154, 153), (388, 384, 155, 154), (384, 385, 156, 155), (385, 446, 157, 156), (446, 443, 158, 157), (443, 440, 159, 158), (440, 437, 160, 159), (437, 434, 161, 160), (434, 431, 162, 161), (431, 428, 163, 162), (428, 425, 164, 163), (425, 422, 165, 164), (422, 419, 166, 165), (419, 415, 167, 166), (415, 413, 168, 167), (413, 411, 169, 168), (411, 409, 170, 169), (409, 407, 171, 170), (407, 405, 172, 171), (405, 403, 173, 172), (403, 401, 174, 173), (401, 399, 175, 174), (399, 397, 176, 175), (397, 395, 177, 176), (395, 393, 178, 177), (393, 391, 179, 178), (391, 389, 180, 179), (389, 386, 181, 180), (386, 387, 182, 181), (387, 447, 183, 182), (447, 444, 184, 183), (444, 441, 185, 184), (441, 438, 186, 185), (438, 435, 187, 186), (435, 432, 188, 187), (432, 429, 189, 188), (429, 426, 190, 189), (426, 423, 191, 190), (423, 416, 128, 191)])
_uv = me_cylinder.uv_layers.new(name='UVMap')
_uv.uv.foreach_set('vector', [0.3101, 0.105, 0.324, 0.1116, 0.324, 0.1116, 0.3101, 0.105, 0.75, 0.49, 0.7735, 0.4888, 0.7968, 0.4854, 0.8197, 0.4797, 0.8418, 0.4717, 0.8631, 0.4617, 0.8833, 0.4496, 0.9023, 0.4355, 0.9197, 0.4197, 0.9355, 0.4023, 0.9496, 0.3833, 0.9617, 0.3631, 0.9717, 0.3418, 0.9797, 0.3197, 0.9854, 0.2968, 0.9888, 0.2735, 0.99, 0.25, 0.9888, 0.2265, 0.9854, 0.2032, 0.9797, 0.1803, 0.9717, 0.1582, 0.9617, 0.1369, 0.9496, 0.1167, 0.9355, 0.09775, 0.9197, 0.08029, 0.9023, 0.06448, 0.8833, 0.05045, 0.8631, 0.03834, 0.8418, 0.02827, 0.8197, 0.02033, 0.7968, 0.01461, 0.7735, 0.01116, 0.75, 0.01, 0.7265, 0.01116, 0.7032, 0.01461, 0.6803, 0.02033, 0.6582, 0.02827, 0.6369, 0.03834, 0.6167, 0.05045, 0.5977, 0.06448, 0.5803, 0.08029, 0.5645, 0.09775, 0.5504, 0.1167, 0.5383, 0.1369, 0.5283, 0.1582, 0.5203, 0.1803, 0.5146, 0.2032, 0.5112, 0.2265, 0.51, 0.25, 0.5112, 0.2735, 0.5146, 0.2968, 0.5203, 0.3197, 0.5283, 0.3418, 0.5383, 0.3631, 0.5504, 0.3833, 0.5645, 0.4023, 0.5803, 0.4197, 0.5977, 0.4355, 0.6167, 0.4496, 0.6369, 0.4617, 0.6582, 0.4717, 0.6803, 0.4797, 0.7032, 0.4854, 0.7265, 0.4888, 0.2654, 0.4062, 0.25, 0.407, 0.2346, 0.4062, 0.2194, 0.404, 0.2044, 0.4002, 0.1899, 0.395, 0.176, 0.3884, 0.1628, 0.3805, 0.1504, 0.3713, 0.139, 0.361, 0.1287, 0.3496, 0.1195, 0.3372, 0.1116, 0.324, 0.105, 0.3101, 0.09979, 0.2956, 0.09604, 0.2806, 0.09378, 0.2654, 0.09303, 0.25, 0.09378, 0.2346, 0.09604, 0.2194, 0.09979, 0.2044, 0.105, 0.1899, 0.1116, 0.176, 0.1195, 0.1628, 0.1287, 0.1504, 0.139, 0.139, 0.1504, 0.1287, 0.1628, 0.1195, 0.176, 0.1116, 0.1899, 0.105, 0.2044, 0.09979, 0.2194, 0.09604, 0.2346, 0.09378, 0.25, 0.09303, 0.2654, 0.09378, 0.2806, 0.09604, 0.2956, 0.09979, 0.3101, 0.105, 0.324, 0.1116, 0.3372, 0.1195, 0.3496, 0.1287, 0.361, 0.139, 0.3713, 0.1504, 0.3805, 0.1628, 0.3884, 0.176, 0.395, 0.1899, 0.4002, 0.2044, 0.404, 0.2194, 0.4062, 0.2346, 0.407, 0.25, 0.4062, 0.2654, 0.404, 0.2806, 0.4002, 0.2956, 0.395, 0.3101, 0.3884, 0.324, 0.3805, 0.3372, 0.3713, 0.3496, 0.361, 0.361, 0.3496, 0.3713, 0.3372, 0.3805, 0.324, 0.3884, 0.3101, 0.395, 0.2956, 0.4002, 0.2806, 0.404, 0.1195, 0.3372, 0.1116, 0.324, 0.1116, 0.324, 0.1195, 0.3372, 0.324, 0.1116, 0.3372, 0.1195, 0.3372, 0.1195, 0.324, 0.1116, 0.1116, 0.324, 0.105, 0.3101, 0.105, 0.3101, 0.1116, 0.324, 0.3372, 0.1195, 0.3496, 0.1287, 0.3496, 0.1287, 0.3372, 0.1195, 0.105, 0.3101, 0.09979, 0.2956, 0.09979, 0.2956, 0.105, 0.3101, 0.3496, 0.1287, 0.361, 0.139, 0.361, 0.139, 0.3496, 0.1287, 0.09979, 0.2956, 0.09604, 0.2806, 0.09604, 0.2806, 0.09979, 0.2956, 0.361, 0.139, 0.3713, 0.1504, 0.3713, 0.1504, 0.361, 0.139, 0.09604, 0.2806, 0.09378, 0.2654, 0.09378, 0.2654, 0.09604, 0.2806, 0.3713, 0.1504, 0.3805, 0.1628, 0.3805, 0.1628, 0.3713, 0.1504, 0.09378, 0.2654, 0.09303, 0.25, 0.09303, 0.25, 0.09378, 0.2654, 0.3805, 0.1628, 0.3884, 0.176, 0.3884, 0.176, 0.3805, 0.1628, 0.09303, 0.25, 0.09378, 0.2346, 0.09378, 0.2346, 0.09303, 0.25, 0.3884, 0.176, 0.395, 0.1899, 0.395, 0.1899, 0.3884, 0.176, 0.09378, 0.2346, 0.09604, 0.2194, 0.09604, 0.2194, 0.09378, 0.2346, 0.395, 0.1899, 0.4002, 0.2044, 0.4002, 0.2044, 0.395, 0.1899, 0.09604, 0.2194, 0.09979, 0.2044, 0.09979, 0.2044, 0.09604, 0.2194, 0.4002, 0.2044, 0.404, 0.2194, 0.404, 0.2194, 0.4002, 0.2044, 0.09979, 0.2044, 0.105, 0.1899, 0.105, 0.1899, 0.09979, 0.2044, 0.404, 0.2194, 0.4062, 0.2346, 0.4062, 0.2346, 0.404, 0.2194, 0.105, 0.1899, 0.1116, 0.176, 0.1116, 0.176, 0.105, 0.1899, 0.4062, 0.2346, 0.407, 0.25, 0.407, 0.25, 0.4062, 0.2346, 0.1116, 0.176, 0.1195, 0.1628, 0.1195, 0.1628, 0.1116, 0.176, 0.407, 0.25, 0.4062, 0.2654, 0.4062, 0.2654, 0.407, 0.25, 0.1195, 0.1628, 0.1287, 0.1504, 0.1287, 0.1504, 0.1195, 0.1628, 0.4062, 0.2654, 0.404, 0.2806, 0.404, 0.2806, 0.4062, 0.2654, 0.1287, 0.1504, 0.139, 0.139, 0.139, 0.139, 0.1287, 0.1504, 0.404, 0.2806, 0.4002, 0.2956, 0.4002, 0.2956, 0.404, 0.2806, 0.139, 0.139, 0.1504, 0.1287, 0.1504, 0.1287, 0.139, 0.139, 0.2654, 0.4062, 0.25, 0.407, 0.25, 0.407, 0.2654, 0.4062, 0.4002, 0.2956, 0.395, 0.3101, 0.395, 0.3101, 0.4002, 0.2956, 0.1504, 0.1287, 0.1628, 0.1195, 0.1628, 0.1195, 0.1504, 0.1287, 0.2806, 0.404, 0.2654, 0.4062, 0.2654, 0.4062, 0.2806, 0.404, 0.395, 0.3101, 0.3884, 0.324, 0.3884, 0.324, 0.395, 0.3101, 0.1628, 0.1195, 0.176, 0.1116, 0.176, 0.1116, 0.1628, 0.1195, 0.25, 0.407, 0.2346, 0.4062, 0.2346, 0.4062, 0.25, 0.407, 0.3884, 0.324, 0.3805, 0.3372, 0.3805, 0.3372, 0.3884, 0.324, 0.176, 0.1116, 0.1899, 0.105, 0.1899, 0.105, 0.176, 0.1116, 0.2346, 0.4062, 0.2194, 0.404, 0.2194, 0.404, 0.2346, 0.4062, 0.3805, 0.3372, 0.3713, 0.3496, 0.3713, 0.3496, 0.3805, 0.3372, 0.1899, 0.105, 0.2044, 0.09979, 0.2044, 0.09979, 0.1899, 0.105, 0.2194, 0.404, 0.2044, 0.4002, 0.2044, 0.4002, 0.2194, 0.404, 0.3713, 0.3496, 0.361, 0.361, 0.361, 0.361, 0.3713, 0.3496, 0.2044, 0.09979, 0.2194, 0.09604, 0.2194, 0.09604, 0.2044, 0.09979, 0.2044, 0.4002, 0.1899, 0.395, 0.1899, 0.395, 0.2044, 0.4002, 0.361, 0.361, 0.3496, 0.3713, 0.3496, 0.3713, 0.361, 0.361, 0.2194, 0.09604, 0.2346, 0.09378, 0.2346, 0.09378, 0.2194, 0.09604, 0.1899, 0.395, 0.176, 0.3884, 0.176, 0.3884, 0.1899, 0.395, 0.3496, 0.3713, 0.3372, 0.3805, 0.3372, 0.3805, 0.3496, 0.3713, 0.2346, 0.09378, 0.25, 0.09303, 0.25, 0.09303, 0.2346, 0.09378, 0.176, 0.3884, 0.1628, 0.3805, 0.1628, 0.3805, 0.176, 0.3884, 0.3372, 0.3805, 0.324, 0.3884, 0.324, 0.3884, 0.3372, 0.3805, 0.25, 0.09303, 0.2654, 0.09378, 0.2654, 0.09378, 0.25, 0.09303, 0.1628, 0.3805, 0.1504, 0.3713, 0.1504, 0.3713, 0.1628, 0.3805, 0.324, 0.3884, 0.3101, 0.395, 0.3101, 0.395, 0.324, 0.3884, 0.2654, 0.09378, 0.2806, 0.09604, 0.2806, 0.09604, 0.2654, 0.09378, 0.1504, 0.3713, 0.139, 0.361, 0.139, 0.361, 0.1504, 0.3713, 0.3101, 0.395, 0.2956, 0.4002, 0.2956, 0.4002, 0.3101, 0.395, 0.2806, 0.09604, 0.2956, 0.09979, 0.2956, 0.09979, 0.2806, 0.09604, 0.139, 0.361, 0.1287, 0.3496, 0.1287, 0.3496, 0.139, 0.361, 0.2956, 0.4002, 0.2806, 0.404, 0.2806, 0.404, 0.2956, 0.4002, 0.2956, 0.09979, 0.3101, 0.105, 0.3101, 0.105, 0.2956, 0.09979, 0.1287, 0.3496, 0.1195, 0.3372, 0.1195, 0.3372, 0.1287, 0.3496, 0.04688, 0.929, 0.03125, 0.929, 0.03125, 0.929, 0.04688, 0.929, 0.5469, 0.8295, 0.5625, 0.8295, 0.5625, 0.8295, 0.5469, 0.8295, 0.8438, 0.929, 0.8281, 0.929, 0.8281, 0.929, 0.8438, 0.929, 0.03125, 0.929, 0.01562, 0.929, 0.01562, 0.929, 0.03125, 0.929, 0.5625, 0.8295, 0.5781, 0.8295, 0.5781, 0.8295, 0.5625, 0.8295, 0.8281, 0.929, 0.8125, 0.929, 0.8125, 0.929, 0.8281, 0.929, 0.01562, 0.929, 0.0, 0.929, 0.0, 0.929, 0.01562, 0.929, 0.5781, 0.8295, 0.5938, 0.8295, 0.5938, 0.8295, 0.5781, 0.8295, 0.8125, 0.929, 0.7969, 0.929, 0.7969, 0.929, 0.8125, 0.929, 0.5938, 0.8295, 0.6094, 0.8295, 0.6094, 0.8295, 0.5938, 0.8295, 0.7969, 0.929, 0.7812, 0.929, 0.7812, 0.929, 0.7969, 0.929, 0.6094, 0.8295, 0.625, 0.8295, 0.625, 0.8295, 0.6094, 0.8295, 0.7812, 0.929, 0.7656, 0.929, 0.7656, 0.929, 0.7812, 0.929, 0.625, 0.8295, 0.6406, 0.8295, 0.6406, 0.8295, 0.625, 0.8295, 0.7656, 0.929, 0.75, 0.929, 0.75, 0.929, 0.7656, 0.929, 0.6406, 0.8295, 0.6562, 0.8295, 0.6562, 0.8295, 0.6406, 0.8295, 0.75, 0.929, 0.7344, 0.929, 0.7344, 0.929, 0.75, 0.929, 0.6562, 0.8295, 0.6719, 0.8295, 0.6719, 0.8295, 0.6562, 0.8295, 0.7344, 0.929, 0.7188, 0.929, 0.7188, 0.929, 0.7344, 0.929, 0.6719, 0.8295, 0.6875, 0.8295, 0.6875, 0.8295, 0.6719, 0.8295, 0.7188, 0.929, 0.7031, 0.929, 0.7031, 0.929, 0.7188, 0.929, 0.6875, 0.8295, 0.7031, 0.8295, 0.7031, 0.8295, 0.6875, 0.8295, 0.7031, 0.929, 0.6875, 0.929, 0.6875, 0.929, 0.7031, 0.929, 0.7031, 0.8295, 0.7188, 0.8295, 0.7188, 0.8295, 0.7031, 0.8295, 0.6875, 0.929, 0.6719, 0.929, 0.6719, 0.929, 0.6875, 0.929, 0.7188, 0.8295, 0.7344, 0.8295, 0.7344, 0.8295, 0.7188, 0.8295, 0.6719, 0.929, 0.6562, 0.929, 0.6562, 0.929, 0.6719, 0.929, 0.7344, 0.8295, 0.75, 0.8295, 0.75, 0.8295, 0.7344, 0.8295, 0.6562, 0.929, 0.6406, 0.929, 0.6406, 0.929, 0.6562, 0.929, 0.75, 0.8295, 0.7656, 0.8295, 0.7656, 0.8295, 0.75, 0.8295, 0.6406, 0.929, 0.625, 0.929, 0.625, 0.929, 0.6406, 0.929, 0.7656, 0.8295, 0.7812, 0.8295, 0.7812, 0.8295, 0.7656, 0.8295, 0.625, 0.929, 0.6094, 0.929, 0.6094, 0.929, 0.625, 0.929, 0.7812, 0.8295, 0.7969, 0.8295, 0.7969, 0.8295, 0.7812, 0.8295, 0.6094, 0.929, 0.5938, 0.929, 0.5938, 0.929, 0.6094, 0.929, 0.7969, 0.8295, 0.8125, 0.8295, 0.8125, 0.8295, 0.7969, 0.8295, 0.5938, 0.929, 0.5781, 0.929, 0.5781, 0.929, 0.5938, 0.929, 0.0, 0.8295, 0.01562, 0.8295, 0.01562, 0.8295, 0.0, 0.8295, 0.8125, 0.8295, 0.8281, 0.8295, 0.8281, 0.8295, 0.8125, 0.8295, 0.5781, 0.929, 0.5625, 0.929, 0.5625, 0.929, 0.5781, 0.929, 0.01562, 0.8295, 0.03125, 0.8295, 0.03125, 0.8295, 0.01562, 0.8295, 0.8281, 0.8295, 0.8438, 0.8295, 0.8438, 0.8295, 0.8281, 0.8295, 0.5625, 0.929, 0.5469, 0.929, 0.5469, 0.929, 0.5625, 0.929, 0.03125, 0.8295, 0.04688, 0.8295, 0.04688, 0.8295, 0.03125, 0.8295, 0.8438, 0.8295, 0.8594, 0.8295, 0.8594, 0.8295, 0.8438, 0.8295, 0.5469, 0.929, 0.5312, 0.929, 0.5312, 0.929, 0.5469, 0.929, 0.04688, 0.8295, 0.0625, 0.8295, 0.0625, 0.8295, 0.04688, 0.8295, 0.8594, 0.8295, 0.875, 0.8295, 0.875, 0.8295, 0.8594, 0.8295, 0.5312, 0.929, 0.5156, 0.929, 0.5156, 0.929, 0.5312, 0.929, 0.0625, 0.8295, 0.07812, 0.8295, 0.07812, 0.8295, 0.0625, 0.8295, 0.875, 0.8295, 0.8906, 0.8295, 0.8906, 0.8295, 0.875, 0.8295, 0.5156, 0.929, 0.5, 0.929, 0.5, 0.929, 0.5156, 0.929, 0.07812, 0.8295, 0.09375, 0.8295, 0.09375, 0.8295, 0.07812, 0.8295, 0.8906, 0.8295, 0.9062, 0.8295, 0.9062, 0.8295, 0.8906, 0.8295, 0.5, 0.929, 0.4844, 0.929, 0.4844, 0.929, 0.5, 0.929, 0.09375, 0.8295, 0.1094, 0.8295, 0.1094, 0.8295, 0.09375, 0.8295, 0.9062, 0.8295, 0.9219, 0.8295, 0.9219, 0.8295, 0.9062, 0.8295, 0.4844, 0.929, 0.4688, 0.929, 0.4688, 0.929, 0.4844, 0.929, 0.1094, 0.8295, 0.125, 0.8295, 0.125, 0.8295, 0.1094, 0.8295, 0.9219, 0.8295, 0.9375, 0.8295, 0.9375, 0.8295, 0.9219, 0.8295, 0.4688, 0.929, 0.4531, 0.929, 0.4531, 0.929, 0.4688, 0.929, 0.125, 0.8295, 0.1406, 0.8295, 0.1406, 0.8295, 0.125, 0.8295, 0.9375, 0.8295, 0.9531, 0.8295, 0.9531, 0.8295, 0.9375, 0.8295, 0.4531, 0.929, 0.4375, 0.929, 0.4375, 0.929, 0.4531, 0.929, 1.0, 0.5, 1.0, 0.8295, 0.9844, 0.8295, 0.9844, 0.5, 0.9844, 0.5, 0.9844, 0.8295, 0.9688, 0.8295, 0.9688, 0.5, 0.9688, 0.5, 0.9688, 0.8295, 0.9531, 0.8295, 0.9531, 0.5, 0.9531, 0.5, 0.9531, 0.8295, 0.9375, 0.8295, 0.9375, 0.5, 0.9375, 0.5, 0.9375, 0.8295, 0.9219, 0.8295, 0.9219, 0.5, 0.9219, 0.5, 0.9219, 0.8295, 0.9062, 0.8295, 0.9062, 0.5, 0.9062, 0.5, 0.9062, 0.8295, 0.8906, 0.8295, 0.8906, 0.5, 0.8906, 0.5, 0.8906, 0.8295, 0.875, 0.8295, 0.875, 0.5, 0.875, 0.5, 0.875, 0.8295, 0.8594, 0.8295, 0.8594, 0.5, 0.8594, 0.5, 0.8594, 0.8295, 0.8438, 0.8295, 0.8438, 0.5, 0.8438, 0.5, 0.8438, 0.8295, 0.8281, 0.8295, 0.8281, 0.5, 0.8281, 0.5, 0.8281, 0.8295, 0.8125, 0.8295, 0.8125, 0.5, 0.8125, 0.5, 0.8125, 0.8295, 0.7969, 0.8295, 0.7969, 0.5, 0.7969, 0.5, 0.7969, 0.8295, 0.7812, 0.8295, 0.7812, 0.5, 0.7812, 0.5, 0.7812, 0.8295, 0.7656, 0.8295, 0.7656, 0.5, 0.7656, 0.5, 0.7656, 0.8295, 0.75, 0.8295, 0.75, 0.5, 0.75, 0.5, 0.75, 0.8295, 0.7344, 0.8295, 0.7344, 0.5, 0.7344, 0.5, 0.7344, 0.8295, 0.7188, 0.8295, 0.7188, 0.5, 0.7188, 0.5, 0.7188, 0.8295, 0.7031, 0.8295, 0.7031, 0.5, 0.7031, 0.5, 0.7031, 0.8295, 0.6875, 0.8295, 0.6875, 0.5, 0.6875, 0.5, 0.6875, 0.8295, 0.6719, 0.8295, 0.6719, 0.5, 0.6719, 0.5, 0.6719, 0.8295, 0.6562, 0.8295, 0.6562, 0.5, 0.6562, 0.5, 0.6562, 0.8295, 0.6406, 0.8295, 0.6406, 0.5, 0.6406, 0.5, 0.6406, 0.8295, 0.625, 0.8295, 0.625, 0.5, 0.625, 0.5, 0.625, 0.8295, 0.6094, 0.8295, 0.6094, 0.5, 0.6094, 0.5, 0.6094, 0.8295, 0.5938, 0.8295, 0.5938, 0.5, 0.5938, 0.5, 0.5938, 0.8295, 0.5781, 0.8295, 0.5781, 0.5, 0.5781, 0.5, 0.5781, 0.8295, 0.5625, 0.8295, 0.5625, 0.5, 0.5625, 0.5, 0.5625, 0.8295, 0.5469, 0.8295, 0.5469, 0.5, 0.5469, 0.5, 0.5469, 0.8295, 0.5312, 0.8295, 0.5312, 0.5, 0.5312, 0.5, 0.5312, 0.8295, 0.5156, 0.8295, 0.5156, 0.5, 0.5156, 0.5, 0.5156, 0.8295, 0.5, 0.8295, 0.5, 0.5, 0.5, 0.5, 0.5, 0.8295, 0.4844, 0.8295, 0.4844, 0.5, 0.4844, 0.5, 0.4844, 0.8295, 0.4688, 0.8295, 0.4688, 0.5, 0.4688, 0.5, 0.4688, 0.8295, 0.4531, 0.8295, 0.4531, 0.5, 0.4531, 0.5, 0.4531, 0.8295, 0.4375, 0.8295, 0.4375, 0.5, 0.4375, 0.5, 0.4375, 0.8295, 0.4219, 0.8295, 0.4219, 0.5, 0.4219, 0.5, 0.4219, 0.8295, 0.4062, 0.8295, 0.4062, 0.5, 0.4062, 0.5, 0.4062, 0.8295, 0.3906, 0.8295, 0.3906, 0.5, 0.3906, 0.5, 0.3906, 0.8295, 0.375, 0.8295, 0.375, 0.5, 0.375, 0.5, 0.375, 0.8295, 0.3594, 0.8295, 0.3594, 0.5, 0.3594, 0.5, 0.3594, 0.8295, 0.3438, 0.8295, 0.3438, 0.5, 0.3438, 0.5, 0.3438, 0.8295, 0.3281, 0.8295, 0.3281, 0.5, 0.3281, 0.5, 0.3281, 0.8295, 0.3125, 0.8295, 0.3125, 0.5, 0.3125, 0.5, 0.3125, 0.8295, 0.2969, 0.8295, 0.2969, 0.5, 0.2969, 0.5, 0.2969, 0.8295, 0.2812, 0.8295, 0.2812, 0.5, 0.2812, 0.5, 0.2812, 0.8295, 0.2656, 0.8295, 0.2656, 0.5, 0.2656, 0.5, 0.2656, 0.8295, 0.25, 0.8295, 0.25, 0.5, 0.25, 0.5, 0.25, 0.8295, 0.2344, 0.8295, 0.2344, 0.5, 0.2344, 0.5, 0.2344, 0.8295, 0.2188, 0.8295, 0.2188, 0.5, 0.2188, 0.5, 0.2188, 0.8295, 0.2031, 0.8295, 0.2031, 0.5, 0.2031, 0.5, 0.2031, 0.8295, 0.1875, 0.8295, 0.1875, 0.5, 0.1875, 0.5, 0.1875, 0.8295, 0.1719, 0.8295, 0.1719, 0.5, 0.1719, 0.5, 0.1719, 0.8295, 0.1562, 0.8295, 0.1562, 0.5, 0.1562, 0.5, 0.1562, 0.8295, 0.1406, 0.8295, 0.1406, 0.5, 0.1406, 0.5, 0.1406, 0.8295, 0.125, 0.8295, 0.125, 0.5, 0.125, 0.5, 0.125, 0.8295, 0.1094, 0.8295, 0.1094, 0.5, 0.1094, 0.5, 0.1094, 0.8295, 0.09375, 0.8295, 0.09375, 0.5, 0.09375, 0.5, 0.09375, 0.8295, 0.07812, 0.8295, 0.07812, 0.5, 0.07812, 0.5, 0.07812, 0.8295, 0.0625, 0.8295, 0.0625, 0.5, 0.0625, 0.5, 0.0625, 0.8295, 0.04688, 0.8295, 0.04688, 0.5, 0.04688, 0.5, 0.04688, 0.8295, 0.03125, 0.8295, 0.03125, 0.5, 0.03125, 0.5, 0.03125, 0.8295, 0.01562, 0.8295, 0.01562, 0.5, 0.01562, 0.5, 0.01562, 0.8295, 0.0, 0.8295, 0.0, 0.5, 0.01562, 0.8295, 0.01562, 0.929, 0.0, 0.929, 0.0, 0.8295, 0.03125, 0.8295, 0.03125, 0.929, 0.01562, 0.929, 0.01562, 0.8295, 0.04688, 0.8295, 0.04688, 0.929, 0.03125, 0.929, 0.03125, 0.8295, 0.0625, 0.8295, 0.0625, 0.929, 0.04688, 0.929, 0.04688, 0.8295, 0.07812, 0.8295, 0.07812, 0.929, 0.0625, 0.929, 0.0625, 0.8295, 0.09375, 0.8295, 0.09375, 0.929, 0.07812, 0.929, 0.07812, 0.8295, 0.1094, 0.8295, 0.1094, 0.929, 0.09375, 0.929, 0.09375, 0.8295, 0.125, 0.8295, 0.125, 0.929, 0.1094, 0.929, 0.1094, 0.8295, 0.1406, 0.8295, 0.1406, 0.929, 0.125, 0.929, 0.125, 0.8295, 0.1562, 0.8295, 0.1562, 0.929, 0.1406, 0.929, 0.1406, 0.8295, 0.1719, 0.8295, 0.1719, 0.929, 0.1562, 0.929, 0.1562, 0.8295, 0.1875, 0.8295, 0.1875, 0.929, 0.1719, 0.929, 0.1719, 0.8295, 0.2031, 0.8295, 0.2031, 0.929, 0.1875, 0.929, 0.1875, 0.8295, 0.2188, 0.8295, 0.2188, 0.929, 0.2031, 0.929, 0.2031, 0.8295, 0.2344, 0.8295, 0.2344, 0.929, 0.2188, 0.929, 0.2188, 0.8295, 0.25, 0.8295, 0.25, 0.929, 0.2344, 0.929, 0.2344, 0.8295, 0.2656, 0.8295, 0.2656, 0.929, 0.25, 0.929, 0.25, 0.8295, 0.2812, 0.8295, 0.2812, 0.929, 0.2656, 0.929, 0.2656, 0.8295, 0.2969, 0.8295, 0.2969, 0.929, 0.2812, 0.929, 0.2812, 0.8295, 0.3125, 0.8295, 0.3125, 0.929, 0.2969, 0.929, 0.2969, 0.8295, 0.3281, 0.8295, 0.3281, 0.929, 0.3125, 0.929, 0.3125, 0.8295, 0.3438, 0.8295, 0.3438, 0.929, 0.3281, 0.929, 0.3281, 0.8295, 0.3594, 0.8295, 0.3594, 0.929, 0.3438, 0.929, 0.3438, 0.8295, 0.375, 0.8295, 0.375, 0.929, 0.3594, 0.929, 0.3594, 0.8295, 0.3906, 0.8295, 0.3906, 0.929, 0.375, 0.929, 0.375, 0.8295, 0.4062, 0.8295, 0.4062, 0.929, 0.3906, 0.929, 0.3906, 0.8295, 0.4219, 0.8295, 0.4219, 0.929, 0.4062, 0.929, 0.4062, 0.8295, 0.4375, 0.8295, 0.4375, 0.929, 0.4219, 0.929, 0.4219, 0.8295, 0.4531, 0.8295, 0.4531, 0.929, 0.4375, 0.929, 0.4375, 0.8295, 0.4688, 0.8295, 0.4688, 0.929, 0.4531, 0.929, 0.4531, 0.8295, 0.4844, 0.8295, 0.4844, 0.929, 0.4688, 0.929, 0.4688, 0.8295, 0.5, 0.8295, 0.5, 0.929, 0.4844, 0.929, 0.4844, 0.8295, 0.5156, 0.8295, 0.5156, 0.929, 0.5, 0.929, 0.5, 0.8295, 0.5312, 0.8295, 0.5312, 0.929, 0.5156, 0.929, 0.5156, 0.8295, 0.5469, 0.8295, 0.5469, 0.929, 0.5312, 0.929, 0.5312, 0.8295, 0.5625, 0.8295, 0.5625, 0.929, 0.5469, 0.929, 0.5469, 0.8295, 0.5781, 0.8295, 0.5781, 0.929, 0.5625, 0.929, 0.5625, 0.8295, 0.5938, 0.8295, 0.5938, 0.929, 0.5781, 0.929, 0.5781, 0.8295, 0.6094, 0.8295, 0.6094, 0.929, 0.5938, 0.929, 0.5938, 0.8295, 0.625, 0.8295, 0.625, 0.929, 0.6094, 0.929, 0.6094, 0.8295, 0.6406, 0.8295, 0.6406, 0.929, 0.625, 0.929, 0.625, 0.8295, 0.6562, 0.8295, 0.6562, 0.929, 0.6406, 0.929, 0.6406, 0.8295, 0.6719, 0.8295, 0.6719, 0.929, 0.6562, 0.929, 0.6562, 0.8295, 0.6875, 0.8295, 0.6875, 0.929, 0.6719, 0.929, 0.6719, 0.8295, 0.7031, 0.8295, 0.7031, 0.929, 0.6875, 0.929, 0.6875, 0.8295, 0.7188, 0.8295, 0.7188, 0.929, 0.7031, 0.929, 0.7031, 0.8295, 0.7344, 0.8295, 0.7344, 0.929, 0.7188, 0.929, 0.7188, 0.8295, 0.75, 0.8295, 0.75, 0.929, 0.7344, 0.929, 0.7344, 0.8295, 0.7656, 0.8295, 0.7656, 0.929, 0.75, 0.929, 0.75, 0.8295, 0.7812, 0.8295, 0.7812, 0.929, 0.7656, 0.929, 0.7656, 0.8295, 0.7969, 0.8295, 0.7969, 0.929, 0.7812, 0.929, 0.7812, 0.8295, 0.8125, 0.8295, 0.8125, 0.929, 0.7969, 0.929, 0.7969, 0.8295, 0.8281, 0.8295, 0.8281, 0.929, 0.8125, 0.929, 0.8125, 0.8295, 0.8438, 0.8295, 0.8438, 0.929, 0.8281, 0.929, 0.8281, 0.8295, 0.8594, 0.8295, 0.8594, 0.929, 0.8438, 0.929, 0.8438, 0.8295, 0.875, 0.8295, 0.875, 0.929, 0.8594, 0.929, 0.8594, 0.8295, 0.8906, 0.8295, 0.8906, 0.929, 0.875, 0.929, 0.875, 0.8295, 0.9062, 0.8295, 0.9062, 0.929, 0.8906, 0.929, 0.8906, 0.8295, 0.9219, 0.8295, 0.9219, 0.929, 0.9062, 0.929, 0.9062, 0.8295, 0.9375, 0.8295, 0.9375, 0.929, 0.9219, 0.929, 0.9219, 0.8295, 0.9531, 0.8295, 0.9531, 0.929, 0.9375, 0.929, 0.9375, 0.8295, 0.9688, 0.8295, 0.9688, 0.929, 0.9531, 0.929, 0.9531, 0.8295, 0.9844, 0.8295, 0.9844, 0.929, 0.9688, 0.929, 0.9688, 0.8295, 1.0, 0.8295, 1.0, 0.929, 0.9844, 0.929, 0.9844, 0.8295, 0.8594, 0.929, 0.8438, 0.929, 0.8438, 0.929, 0.8594, 0.929, 0.5312, 0.8295, 0.5469, 0.8295, 0.5469, 0.8295, 0.5312, 0.8295, 0.0625, 0.929, 0.04688, 0.929, 0.04688, 0.929, 0.0625, 0.929, 0.875, 0.929, 0.8594, 0.929, 0.8594, 0.929, 0.875, 0.929, 0.5156, 0.8295, 0.5312, 0.8295, 0.5312, 0.8295, 0.5156, 0.8295, 0.07812, 0.929, 0.0625, 0.929, 0.0625, 0.929, 0.07812, 0.929, 0.8906, 0.929, 0.875, 0.929, 0.875, 0.929, 0.8906, 0.929, 0.5, 0.8295, 0.5156, 0.8295, 0.5156, 0.8295, 0.5, 0.8295, 0.09375, 0.929, 0.07812, 0.929, 0.07812, 0.929, 0.09375, 0.929, 0.9062, 0.929, 0.8906, 0.929, 0.8906, 0.929, 0.9062, 0.929, 0.4844, 0.8295, 0.5, 0.8295, 0.5, 0.8295, 0.4844, 0.8295, 0.1094, 0.929, 0.09375, 0.929, 0.09375, 0.929, 0.1094, 0.929, 0.9219, 0.929, 0.9062, 0.929, 0.9062, 0.929, 0.9219, 0.929, 0.4688, 0.8295, 0.4844, 0.8295, 0.4844, 0.8295, 0.4688, 0.8295, 0.125, 0.929, 0.1094, 0.929, 0.1094, 0.929, 0.125, 0.929, 0.9375, 0.929, 0.9219, 0.929, 0.9219, 0.929, 0.9375, 0.929, 0.4531, 0.8295, 0.4688, 0.8295, 0.4688, 0.8295, 0.4531, 0.8295, 0.1406, 0.929, 0.125, 0.929, 0.125, 0.929, 0.1406, 0.929, 0.9531, 0.929, 0.9375, 0.929, 0.9375, 0.929, 0.9531, 0.929, 0.4375, 0.8295, 0.4531, 0.8295, 0.4531, 0.8295, 0.4375, 0.8295, 0.1562, 0.929, 0.1406, 0.929, 0.1406, 0.929, 0.1562, 0.929, 0.9688, 0.929, 0.9531, 0.929, 0.9531, 0.929, 0.9688, 0.929, 0.4219, 0.8295, 0.4375, 0.8295, 0.4375, 0.8295, 0.4219, 0.8295, 0.1719, 0.929, 0.1562, 0.929, 0.1562, 0.929, 0.1719, 0.929, 0.9844, 0.929, 0.9688, 0.929, 0.9688, 0.929, 0.9844, 0.929, 0.4062, 0.8295, 0.4219, 0.8295, 0.4219, 0.8295, 0.4062, 0.8295, 0.1875, 0.929, 0.1719, 0.929, 0.1719, 0.929, 0.1875, 0.929, 1.0, 0.929, 0.9844, 0.929, 0.9844, 0.929, 1.0, 0.929, 0.3906, 0.8295, 0.4062, 0.8295, 0.4062, 0.8295, 0.3906, 0.8295, 0.2031, 0.929, 0.1875, 0.929, 0.1875, 0.929, 0.2031, 0.929, 0.375, 0.8295, 0.3906, 0.8295, 0.3906, 0.8295, 0.375, 0.8295, 0.2188, 0.929, 0.2031, 0.929, 0.2031, 0.929, 0.2188, 0.929, 0.3594, 0.8295, 0.375, 0.8295, 0.375, 0.8295, 0.3594, 0.8295, 0.2344, 0.929, 0.2188, 0.929, 0.2188, 0.929, 0.2344, 0.929, 0.3438, 0.8295, 0.3594, 0.8295, 0.3594, 0.8295, 0.3438, 0.8295, 0.25, 0.929, 0.2344, 0.929, 0.2344, 0.929, 0.25, 0.929, 0.3281, 0.8295, 0.3438, 0.8295, 0.3438, 0.8295, 0.3281, 0.8295, 0.2656, 0.929, 0.25, 0.929, 0.25, 0.929, 0.2656, 0.929, 0.3125, 0.8295, 0.3281, 0.8295, 0.3281, 0.8295, 0.3125, 0.8295, 0.2812, 0.929, 0.2656, 0.929, 0.2656, 0.929, 0.2812, 0.929, 0.2969, 0.8295, 0.3125, 0.8295, 0.3125, 0.8295, 0.2969, 0.8295, 0.2969, 0.929, 0.2812, 0.929, 0.2812, 0.929, 0.2969, 0.929, 0.2812, 0.8295, 0.2969, 0.8295, 0.2969, 0.8295, 0.2812, 0.8295, 0.3125, 0.929, 0.2969, 0.929, 0.2969, 0.929, 0.3125, 0.929, 0.2656, 0.8295, 0.2812, 0.8295, 0.2812, 0.8295, 0.2656, 0.8295, 0.3281, 0.929, 0.3125, 0.929, 0.3125, 0.929, 0.3281, 0.929, 0.25, 0.8295, 0.2656, 0.8295, 0.2656, 0.8295, 0.25, 0.8295, 0.3438, 0.929, 0.3281, 0.929, 0.3281, 0.929, 0.3438, 0.929, 0.2344, 0.8295, 0.25, 0.8295, 0.25, 0.8295, 0.2344, 0.8295, 0.3594, 0.929, 0.3438, 0.929, 0.3438, 0.929, 0.3594, 0.929, 0.2188, 0.8295, 0.2344, 0.8295, 0.2344, 0.8295, 0.2188, 0.8295, 0.375, 0.929, 0.3594, 0.929, 0.3594, 0.929, 0.375, 0.929, 0.2031, 0.8295, 0.2188, 0.8295, 0.2188, 0.8295, 0.2031, 0.8295, 0.3906, 0.929, 0.375, 0.929, 0.375, 0.929, 0.3906, 0.929, 0.1875, 0.8295, 0.2031, 0.8295, 0.2031, 0.8295, 0.1875, 0.8295, 0.4062, 0.929, 0.3906, 0.929, 0.3906, 0.929, 0.4062, 0.929, 0.9844, 0.8295, 1.0, 0.8295, 1.0, 0.8295, 0.9844, 0.8295, 0.1719, 0.8295, 0.1875, 0.8295, 0.1875, 0.8295, 0.1719, 0.8295, 0.4219, 0.929, 0.4062, 0.929, 0.4062, 0.929, 0.4219, 0.929, 0.9688, 0.8295, 0.9844, 0.8295, 0.9844, 0.8295, 0.9688, 0.8295, 0.1562, 0.8295, 0.1719, 0.8295, 0.1719, 0.8295, 0.1562, 0.8295, 0.4375, 0.929, 0.4219, 0.929, 0.4219, 0.929, 0.4375, 0.929, 0.9531, 0.8295, 0.9688, 0.8295, 0.9688, 0.8295, 0.9531, 0.8295, 0.1406, 0.8295, 0.1562, 0.8295, 0.1562, 0.8295, 0.1406, 0.8295, 0.25, 0.407, 0.2654, 0.4062, 0.9844, 0.929, 1.0, 0.929, 0.2654, 0.4062, 0.2806, 0.404, 0.9688, 0.929, 0.9844, 0.929, 0.2806, 0.404, 0.2956, 0.4002, 0.9531, 0.929, 0.9688, 0.929, 0.2956, 0.4002, 0.3101, 0.395, 0.9375, 0.929, 0.9531, 0.929, 0.3101, 0.395, 0.324, 0.3884, 0.9219, 0.929, 0.9375, 0.929, 0.324, 0.3884, 0.3372, 0.3805, 0.9062, 0.929, 0.9219, 0.929, 0.3372, 0.3805, 0.3496, 0.3713, 0.8906, 0.929, 0.9062, 0.929, 0.3496, 0.3713, 0.361, 0.361, 0.875, 0.929, 0.8906, 0.929, 0.361, 0.361, 0.3713, 0.3496, 0.8594, 0.929, 0.875, 0.929, 0.3713, 0.3496, 0.3805, 0.3372, 0.8438, 0.929, 0.8594, 0.929, 0.3805, 0.3372, 0.3884, 0.324, 0.8281, 0.929, 0.8438, 0.929, 0.3884, 0.324, 0.395, 0.3101, 0.8125, 0.929, 0.8281, 0.929, 0.395, 0.3101, 0.4002, 0.2956, 0.7969, 0.929, 0.8125, 0.929, 0.4002, 0.2956, 0.404, 0.2806, 0.7812, 0.929, 0.7969, 0.929, 0.404, 0.2806, 0.4062, 0.2654, 0.7656, 0.929, 0.7812, 0.929, 0.4062, 0.2654, 0.407, 0.25, 0.75, 0.929, 0.7656, 0.929, 0.407, 0.25, 0.4062, 0.2346, 0.7344, 0.929, 0.75, 0.929, 0.4062, 0.2346, 0.404, 0.2194, 0.7188, 0.929, 0.7344, 0.929, 0.404, 0.2194, 0.4002, 0.2044, 0.7031, 0.929, 0.7188, 0.929, 0.4002, 0.2044, 0.395, 0.1899, 0.6875, 0.929, 0.7031, 0.929, 0.395, 0.1899, 0.3884, 0.176, 0.6719, 0.929, 0.6875, 0.929, 0.3884, 0.176, 0.3805, 0.1628, 0.6562, 0.929, 0.6719, 0.929, 0.3805, 0.1628, 0.3713, 0.1504, 0.6406, 0.929, 0.6562, 0.929, 0.3713, 0.1504, 0.361, 0.139, 0.625, 0.929, 0.6406, 0.929, 0.361, 0.139, 0.3496, 0.1287, 0.6094, 0.929, 0.625, 0.929, 0.3496, 0.1287, 0.3372, 0.1195, 0.5938, 0.929, 0.6094, 0.929, 0.3372, 0.1195, 0.324, 0.1116, 0.5781, 0.929, 0.5938, 0.929, 0.324, 0.1116, 0.3101, 0.105, 0.5625, 0.929, 0.5781, 0.929, 0.3101, 0.105, 0.2956, 0.09979, 0.5469, 0.929, 0.5625, 0.929, 0.2956, 0.09979, 0.2806, 0.09604, 0.5312, 0.929, 0.5469, 0.929, 0.2806, 0.09604, 0.2654, 0.09378, 0.5156, 0.929, 0.5312, 0.929, 0.2654, 0.09378, 0.25, 0.09303, 0.5, 0.929, 0.5156, 0.929, 0.25, 0.09303, 0.2346, 0.09378, 0.4844, 0.929, 0.5, 0.929, 0.2346, 0.09378, 0.2194, 0.09604, 0.4688, 0.929, 0.4844, 0.929, 0.2194, 0.09604, 0.2044, 0.09979, 0.4531, 0.929, 0.4688, 0.929, 0.2044, 0.09979, 0.1899, 0.105, 0.4375, 0.929, 0.4531, 0.929, 0.1899, 0.105, 0.176, 0.1116, 0.4219, 0.929, 0.4375, 0.929, 0.176, 0.1116, 0.1628, 0.1195, 0.4062, 0.929, 0.4219, 0.929, 0.1628, 0.1195, 0.1504, 0.1287, 0.3906, 0.929, 0.4062, 0.929, 0.1504, 0.1287, 0.139, 0.139, 0.375, 0.929, 0.3906, 0.929, 0.139, 0.139, 0.1287, 0.1504, 0.3594, 0.929, 0.375, 0.929, 0.1287, 0.1504, 0.1195, 0.1628, 0.3438, 0.929, 0.3594, 0.929, 0.1195, 0.1628, 0.1116, 0.176, 0.3281, 0.929, 0.3438, 0.929, 0.1116, 0.176, 0.105, 0.1899, 0.3125, 0.929, 0.3281, 0.929, 0.105, 0.1899, 0.09979, 0.2044, 0.2969, 0.929, 0.3125, 0.929, 0.09979, 0.2044, 0.09604, 0.2194, 0.2812, 0.929, 0.2969, 0.929, 0.09604, 0.2194, 0.09378, 0.2346, 0.2656, 0.929, 0.2812, 0.929, 0.09378, 0.2346, 0.09303, 0.25, 0.25, 0.929, 0.2656, 0.929, 0.09303, 0.25, 0.09378, 0.2654, 0.2344, 0.929, 0.25, 0.929, 0.09378, 0.2654, 0.09604, 0.2806, 0.2188, 0.929, 0.2344, 0.929, 0.09604, 0.2806, 0.09979, 0.2956, 0.2031, 0.929, 0.2188, 0.929, 0.09979, 0.2956, 0.105, 0.3101, 0.1875, 0.929, 0.2031, 0.929, 0.105, 0.3101, 0.1116, 0.324, 0.1719, 0.929, 0.1875, 0.929, 0.1116, 0.324, 0.1195, 0.3372, 0.1562, 0.929, 0.1719, 0.929, 0.1195, 0.3372, 0.1287, 0.3496, 0.1406, 0.929, 0.1562, 0.929, 0.1287, 0.3496, 0.139, 0.361, 0.125, 0.929, 0.1406, 0.929, 0.139, 0.361, 0.1504, 0.3713, 0.1094, 0.929, 0.125, 0.929, 0.1504, 0.3713, 0.1628, 0.3805, 0.09375, 0.929, 0.1094, 0.929, 0.1628, 0.3805, 0.176, 0.3884, 0.07812, 0.929, 0.09375, 0.929, 0.176, 0.3884, 0.1899, 0.395, 0.0625, 0.929, 0.07812, 0.929, 0.1899, 0.395, 0.2044, 0.4002, 0.04688, 0.929, 0.0625, 0.929, 0.2044, 0.4002, 0.2194, 0.404, 0.03125, 0.929, 0.04688, 0.929, 0.2194, 0.404, 0.2346, 0.4062, 0.01562, 0.929, 0.03125, 0.929, 0.2346, 0.4062, 0.25, 0.407, 0.0, 0.929, 0.01562, 0.929])
me_cylinder.materials.append(mat_material)
me_cylinder.use_remesh_fix_poles = True
me_cylinder.use_remesh_preserve_attributes = False
me_cylinder.use_mirror_vertex_groups = False
me_cylinder.update()
me_cube_002 = bpy.data.meshes.new('Cube.002')
me_cube_002.from_pydata([(-0.6317, -0.6317, 1.005), (-0.6317, -0.6317, 1.106), (-0.6317, 0.6317, 1.005), (-0.6317, 0.6317, 1.106), (0.6317, -0.6317, 1.005), (0.6317, -0.6317, 1.106), (0.6317, 0.6317, 1.005), (0.6317, 0.6317, 1.106), (-0.6317, 0.3565, 1.005), (-0.6317, -0.3639, 1.005), (-0.6317, -0.3639, 1.106), (-0.6317, 0.3565, 1.106), (0.6317, -0.3639, 1.005), (0.6317, 0.3565, 1.005), (0.6317, 0.3565, 1.106), (0.6317, -0.3639, 1.106), (0.358, 0.6317, 1.005), (-0.358, 0.6317, 1.005), (-0.358, 0.6317, 1.106), (0.358, 0.6317, 1.106), (-0.358, -0.6317, 1.005), (0.358, -0.6317, 1.005), (0.358, -0.6317, 1.106), (-0.358, -0.6317, 1.106), (-0.358, 0.3565, 1.106), (0.358, 0.3565, 1.106), (-0.358, -0.3639, 1.106), (0.358, -0.3639, 1.106), (0.358, 0.3565, 1.005), (-0.358, 0.3565, 1.005), (0.358, -0.3639, 1.005), (-0.358, -0.3639, 1.005), (-0.6317, -0.3639, 1.167), (-0.6317, 0.3565, 1.167), (0.6317, 0.3565, 1.167), (0.6317, -0.3639, 1.167), (0.358, 0.3565, 1.167), (0.358, -0.3639, 1.167), (-0.358, 0.6317, 1.167), (0.358, 0.6317, 1.167), (0.358, -0.6317, 1.167), (-0.358, -0.6317, 1.167), (-0.358, 0.3565, 1.167), (-0.358, -0.3639, 1.167), (-0.8317, 0.3565, 1.005), (-0.8317, -0.3639, 1.005), (-0.8317, -0.3639, 1.025), (-0.8317, 0.3565, 1.025), (-0.8317, -0.3639, 1.086), (-0.8317, 0.3565, 1.086), (-0.358, -0.8317, 1.005), (0.358, -0.8317, 1.005), (0.358, -0.8317, 1.025), (-0.358, -0.8317, 1.025), (-0.358, -0.8317, 1.086), (0.358, -0.8317, 1.086), (0.8317, -0.3639, 1.005), (0.8317, 0.3565, 1.005), (0.8317, 0.3565, 1.025), (0.8317, -0.3639, 1.025), (0.8317, -0.3639, 1.086), (0.8317, 0.3565, 1.086), (0.358, 0.8317, 1.005), (-0.358, 0.8317, 1.005), (-0.358, 0.8317, 1.025), (0.358, 0.8317, 1.025), (-0.358, 0.8317, 1.086), (0.358, 0.8317, 1.086)], [], [(8, 11, 3, 2), (16, 19, 7, 6), (12, 15, 5, 4), (20, 23, 1, 0), (30, 12, 4, 21), (26, 10, 1, 23), (18, 3, 11, 24), (14, 25, 36, 34), (16, 6, 13, 28), (28, 13, 12, 30), (6, 7, 14, 13), (34, 35, 60, 61), (0, 1, 10, 9), (11, 8, 44, 47), (8, 29, 31, 9), (29, 28, 30, 31), (2, 17, 29, 8), (17, 16, 28, 29), (25, 19, 39, 36), (24, 11, 33, 42), (7, 19, 25, 14), (15, 12, 56, 59), (15, 27, 22, 5), (26, 23, 41, 43), (9, 31, 20, 0), (31, 30, 21, 20), (4, 5, 22, 21), (21, 22, 52, 51), (2, 3, 18, 17), (18, 38, 66, 64), (42, 33, 32, 43), (34, 36, 37, 35), (36, 42, 43, 37), (39, 38, 42, 36), (37, 43, 41, 40), (18, 24, 42, 38), (16, 17, 63, 62), (27, 15, 35, 37), (10, 26, 43, 32), (22, 27, 37, 40), (41, 23, 53, 54), (10, 32, 48, 46), (45, 46, 47, 44), (47, 46, 48, 49), (32, 33, 49, 48), (33, 11, 47, 49), (9, 10, 46, 45), (8, 9, 45, 44), (51, 52, 53, 50), (53, 52, 55, 54), (40, 41, 54, 55), (22, 40, 55, 52), (23, 20, 50, 53), (20, 21, 51, 50), (57, 58, 59, 56), (59, 58, 61, 60), (14, 34, 61, 58), (12, 13, 57, 56), (35, 15, 59, 60), (13, 14, 58, 57), (63, 64, 65, 62), (65, 64, 66, 67), (17, 18, 64, 63), (39, 19, 65, 67), (19, 16, 62, 65), (38, 39, 67, 66)])
_uv = me_cube_002.uv_layers.new(name='UVMap')
_uv.uv.foreach_set('vector', [0.375, 0.1667, 0.625, 0.1667, 0.625, 0.25, 0.375, 0.25, 0.375, 0.4167, 0.625, 0.4167, 0.625, 0.5, 0.375, 0.5, 0.375, 0.6667, 0.625, 0.6667, 0.625, 0.75, 0.375, 0.75, 0.375, 0.9167, 0.625, 0.9167, 0.625, 1.0, 0.375, 1.0, 0.2917, 0.6667, 0.375, 0.6667, 0.375, 0.75, 0.2917, 0.75, 0.7917, 0.6667, 0.875, 0.6667, 0.875, 0.75, 0.7917, 0.75, 0.7917, 0.5, 0.875, 0.5, 0.875, 0.5833, 0.7917, 0.5833, 0.625, 0.5833, 0.7083, 0.5833, 0.7083, 0.5833, 0.625, 0.5833, 0.2917, 0.5, 0.375, 0.5, 0.375, 0.5833, 0.2917, 0.5833, 0.2917, 0.5833, 0.375, 0.5833, 0.375, 0.6667, 0.2917, 0.6667, 0.375, 0.5, 0.625, 0.5, 0.625, 0.5833, 0.375, 0.5833, 0.625, 0.5833, 0.625, 0.6667, 0.625, 0.6667, 0.625, 0.5833, 0.375, 0.0, 0.625, 0.0, 0.625, 0.08333, 0.375, 0.08333, 0.625, 0.1667, 0.375, 0.1667, 0.375, 0.1667, 0.625, 0.1667, 0.125, 0.5833, 0.2083, 0.5833, 0.2083, 0.6667, 0.125, 0.6667, 0.2083, 0.5833, 0.2917, 0.5833, 0.2917, 0.6667, 0.2083, 0.6667, 0.125, 0.5, 0.2083, 0.5, 0.2083, 0.5833, 0.125, 0.5833, 0.2083, 0.5, 0.2917, 0.5, 0.2917, 0.5833, 0.2083, 0.5833, 0.7083, 0.5833, 0.7083, 0.5, 0.7083, 0.5, 0.7083, 0.5833, 0.7917, 0.5833, 0.875, 0.5833, 0.875, 0.5833, 0.7917, 0.5833, 0.625, 0.5, 0.7083, 0.5, 0.7083, 0.5833, 0.625, 0.5833, 0.625, 0.6667, 0.375, 0.6667, 0.375, 0.6667, 0.625, 0.6667, 0.625, 0.6667, 0.7083, 0.6667, 0.7083, 0.75, 0.625, 0.75, 0.7917, 0.6667, 0.7917, 0.75, 0.7917, 0.75, 0.7917, 0.6667, 0.125, 0.6667, 0.2083, 0.6667, 0.2083, 0.75, 0.125, 0.75, 0.2083, 0.6667, 0.2917, 0.6667, 0.2917, 0.75, 0.2083, 0.75, 0.375, 0.75, 0.625, 0.75, 0.625, 0.8333, 0.375, 0.8333, 0.375, 0.8333, 0.625, 0.8333, 0.625, 0.8333, 0.375, 0.8333, 0.375, 0.25, 0.625, 0.25, 0.625, 0.3333, 0.375, 0.3333, 0.7917, 0.5, 0.7917, 0.5, 0.7917, 0.5, 0.7917, 0.5, 0.7917, 0.5833, 0.875, 0.5833, 0.875, 0.6667, 0.7917, 0.6667, 0.625, 0.5833, 0.7083, 0.5833, 0.7083, 0.6667, 0.625, 0.6667, 0.7083, 0.5833, 0.7917, 0.5833, 0.7917, 0.6667, 0.7083, 0.6667, 0.7083, 0.5, 0.7917, 0.5, 0.7917, 0.5833, 0.7083, 0.5833, 0.7083, 0.6667, 0.7917, 0.6667, 0.7917, 0.75, 0.7083, 0.75, 0.7917, 0.5, 0.7917, 0.5833, 0.7917, 0.5833, 0.7917, 0.5, 0.2917, 0.5, 0.2083, 0.5, 0.2083, 0.5, 0.2917, 0.5, 0.7083, 0.6667, 0.625, 0.6667, 0.625, 0.6667, 0.7083, 0.6667, 0.875, 0.6667, 0.7917, 0.6667, 0.7917, 0.6667, 0.875, 0.6667, 0.7083, 0.75, 0.7083, 0.6667, 0.7083, 0.6667, 0.7083, 0.75, 0.7917, 0.75, 0.7917, 0.75, 0.7917, 0.75, 0.7917, 0.75, 0.875, 0.6667, 0.875, 0.6667, 0.875, 0.6667, 0.875, 0.6667, 0.375, 0.08333, 0.625, 0.08333, 0.625, 0.1667, 0.375, 0.1667, 0.625, 0.1667, 0.625, 0.08333, 0.625, 0.08333, 0.625, 0.1667, 0.875, 0.6667, 0.875, 0.5833, 0.875, 0.5833, 0.875, 0.6667, 0.875, 0.5833, 0.875, 0.5833, 0.875, 0.5833, 0.875, 0.5833, 0.375, 0.08333, 0.625, 0.08333, 0.625, 0.08333, 0.375, 0.08333, 0.125, 0.5833, 0.125, 0.6667, 0.125, 0.6667, 0.125, 0.5833, 0.375, 0.8333, 0.625, 0.8333, 0.625, 0.9167, 0.375, 0.9167, 0.625, 0.9167, 0.625, 0.8333, 0.625, 0.8333, 0.625, 0.9167, 0.7083, 0.75, 0.7917, 0.75, 0.7917, 0.75, 0.7083, 0.75, 0.7083, 0.75, 0.7083, 0.75, 0.7083, 0.75, 0.7083, 0.75, 0.625, 0.9167, 0.375, 0.9167, 0.375, 0.9167, 0.625, 0.9167, 0.2083, 0.75, 0.2917, 0.75, 0.2917, 0.75, 0.2083, 0.75, 0.375, 0.5833, 0.625, 0.5833, 0.625, 0.6667, 0.375, 0.6667, 0.625, 0.6667, 0.625, 0.5833, 0.625, 0.5833, 0.625, 0.6667, 0.625, 0.5833, 0.625, 0.5833, 0.625, 0.5833, 0.625, 0.5833, 0.375, 0.6667, 0.375, 0.5833, 0.375, 0.5833, 0.375, 0.6667, 0.625, 0.6667, 0.625, 0.6667, 0.625, 0.6667, 0.625, 0.6667, 0.375, 0.5833, 0.625, 0.5833, 0.625, 0.5833, 0.375, 0.5833, 0.375, 0.3333, 0.625, 0.3333, 0.625, 0.4167, 0.375, 0.4167, 0.625, 0.4167, 0.625, 0.3333, 0.625, 0.3333, 0.625, 0.4167, 0.375, 0.3333, 0.625, 0.3333, 0.625, 0.3333, 0.375, 0.3333, 0.7083, 0.5, 0.7083, 0.5, 0.7083, 0.5, 0.7083, 0.5, 0.625, 0.4167, 0.375, 0.4167, 0.375, 0.4167, 0.625, 0.4167, 0.7917, 0.5, 0.7083, 0.5, 0.7083, 0.5, 0.7917, 0.5])
me_cube_002.materials.append(mat_material)
me_cube_002.use_remesh_fix_poles = True
me_cube_002.use_remesh_preserve_attributes = False
me_cube_002.use_mirror_vertex_groups = False
me_cube_002.update()
me_cylinder_001 = bpy.data.meshes.new('Cylinder.001')
me_cylinder_001.from_pydata([(-2.98e-08, 0.09322, 0.07797), (0.009137, 0.09277, 0.07797), (0.01819, 0.09143, 0.07797), (0.02706, 0.08921, 0.07797), (0.03567, 0.08612, 0.07797), (0.04394, 0.08221, 0.07797), (0.05179, 0.07751, 0.07797), (0.05914, 0.07206, 0.07797), (0.06592, 0.06592, 0.07797), (0.07206, 0.05914, 0.07797), (0.07751, 0.05179, 0.07797), (0.08221, 0.04394, 0.07797), (0.08612, 0.03567, 0.07797), (0.08921, 0.02706, 0.07797), (0.09143, 0.01819, 0.07797), (0.09277, 0.009137, 0.07797), (0.09322, 5.602e-09, 0.07797), (0.09277, -0.009137, 0.07797), (0.09143, -0.01819, 0.07797), (0.08921, -0.02706, 0.07797), (0.08612, -0.03567, 0.07797), (0.08221, -0.04394, 0.07797), (0.07751, -0.05179, 0.07797), (0.07206, -0.05914, 0.07797), (0.06592, -0.06592, 0.07797), (0.05914, -0.07206, 0.07797), (0.05179, -0.07751, 0.07797), (0.04394, -0.08221, 0.07797), (0.03567, -0.08612, 0.07797), (0.02706, -0.08921, 0.07797), (0.01819, -0.09143, 0.07797), (0.009137, -0.09277, 0.07797), (-1.043e-07, -0.09322, 0.07797), (-0.009137, -0.09277, 0.07797), (-0.01819, -0.09143, 0.07797), (-0.02706, -0.08921, 0.07797), (-0.03567, -0.08612, 0.07797), (-0.04394, -0.08221, 0.07797), (-0.05179, -0.07751, 0.07797), (-0.05914, -0.07206, 0.07797), (-0.06592, -0.06592, 0.07797), (-0.07206, -0.05914, 0.07797), (-0.07751, -0.05179, 0.07797), (-0.08221, -0.04394, 0.07797), (-0.08612, -0.03567, 0.07797), (-0.08921, -0.02706, 0.07797), (-0.09143, -0.01819, 0.07797), (-0.09277, -0.009137, 0.07797), (-0.09322, -2.255e-08, 0.07797), (-0.09277, 0.009137, 0.07797), (-0.09143, 0.01819, 0.07797), (-0.08921, 0.02706, 0.07797), (-0.08612, 0.03567, 0.07797), (-0.08221, 0.04394, 0.07797), (-0.07751, 0.05179, 0.07797), (-0.07206, 0.05914, 0.07797), (-0.06592, 0.06592, 0.07797), (-0.05914, 0.07206, 0.07797), (-0.05179, 0.07751, 0.07797), (-0.04394, 0.08221, 0.07797), (-0.03567, 0.08612, 0.07797), (-0.02706, 0.08921, 0.07797), (-0.01819, 0.09143, 0.07797), (-0.009137, 0.09277, 0.07797), (0.005976, 0.06068, 0.07797), (3.353e-08, 0.06097, 0.07797), (-0.005976, 0.06068, 0.07797), (-0.0119, 0.0598, 0.07797), (-0.0177, 0.05835, 0.07797), (-0.02333, 0.05633, 0.07797), (-0.02874, 0.05377, 0.07797), (-0.03387, 0.0507, 0.07797), (-0.03868, 0.04713, 0.07797), (-0.04311, 0.04311, 0.07797), (-0.04713, 0.03868, 0.07797), (-0.0507, 0.03387, 0.07797), (-0.05377, 0.02874, 0.07797), (-0.05633, 0.02333, 0.07797), (-0.05835, 0.0177, 0.07797), (-0.0598, 0.01189, 0.07797), (-0.06068, 0.005976, 0.07797), (-0.06097, 2.971e-08, 0.07797), (-0.06068, -0.005976, 0.07797), (-0.0598, -0.01189, 0.07797), (-0.05835, -0.0177, 0.07797), (-0.05633, -0.02333, 0.07797), (-0.05377, -0.02874, 0.07797), (-0.0507, -0.03387, 0.07797), (-0.04713, -0.03868, 0.07797), (-0.04311, -0.04311, 0.07797), (-0.03868, -0.04713, 0.07797), (-0.03387, -0.0507, 0.07797), (-0.02874, -0.05377, 0.07797), (-0.02333, -0.05633, 0.07797), (-0.0177, -0.05835, 0.07797), (-0.01189, -0.0598, 0.07797), (-0.005976, -0.06068, 0.07797), (-5.215e-08, -0.06097, 0.07797), (0.005976, -0.06068, 0.07797), (0.01189, -0.0598, 0.07797), (0.0177, -0.05835, 0.07797), (0.02333, -0.05633, 0.07797), (0.02874, -0.05377, 0.07797), (0.03387, -0.0507, 0.07797), (0.03868, -0.04713, 0.07797), (0.04311, -0.04311, 0.07797), (0.04713, -0.03868, 0.07797), (0.0507, -0.03387, 0.07797), (0.05377, -0.02874, 0.07797), (0.05633, -0.02333, 0.07797), (0.05835, -0.0177, 0.07797), (0.0598, -0.01189, 0.07797), (0.06068, -0.005976, 0.07797), (0.06097, 5.302e-09, 0.07797), (0.06068, 0.005976, 0.07797), (0.0598, 0.01189, 0.07797), (0.05835, 0.0177, 0.07797), (0.05633, 0.02333, 0.07797), (0.05377, 0.02874, 0.07797), (0.0507, 0.03387, 0.07797), (0.04713, 0.03868, 0.07797), (0.04311, 0.04311, 0.07797), (0.03868, 0.04713, 0.07797), (0.03387, 0.0507, 0.07797), (0.02874, 0.05377, 0.07797), (0.02333, 0.05633, 0.07797), (0.0177, 0.05835, 0.07797), (0.01189, 0.0598, 0.07797), (-2.98e-08, 0.09322, -0.07553), (0.009137, 0.09277, -0.07553), (0.01819, 0.09143, -0.07553), (0.02706, 0.08921, -0.07553), (0.03567, 0.08612, -0.07553), (0.04394, 0.08221, -0.07553), (0.05179, 0.07751, -0.07553), (0.05914, 0.07206, -0.07553), (0.06592, 0.06592, -0.07553), (0.07206, 0.05914, -0.07553), (0.07751, 0.05179, -0.07553), (0.08221, 0.04394, -0.07553), (0.08612, 0.03567, -0.07553), (0.08921, 0.02706, -0.07553), (0.09143, 0.01819, -0.07553), (0.09277, 0.009137, -0.07553), (0.09322, 5.602e-09, -0.07553), (0.09277, -0.009137, -0.07553), (0.09143, -0.01819, -0.07553), (0.08921, -0.02706, -0.07553), (0.08612, -0.03567, -0.07553), (0.08221, -0.04394, -0.07553), (0.07751, -0.05179, -0.07553), (0.07206, -0.05914, -0.07553), (0.06592, -0.06592, -0.07553), (0.05914, -0.07206, -0.07553), (0.05179, -0.07751, -0.07553), (0.04394, -0.08221, -0.07553), (0.03567, -0.08612, -0.07553), (0.02706, -0.08921, -0.07553), (0.01819, -0.09143, -0.07553), (0.009137, -0.09277, -0.07553), (-1.043e-07, -0.09322, -0.07553), (-0.009137, -0.09277, -0.07553), (-0.01819, -0.09143, -0.07553), (-0.02706, -0.08921, -0.07553), (-0.03567, -0.08612, -0.07553), (-0.04394, -0.08221, -0.07553), (-0.05179, -0.07751, -0.07553), (-0.05914, -0.07206, -0.07553), (-0.06592, -0.06592, -0.07553), (-0.07206, -0.05914, -0.07553), (-0.07751, -0.05179, -0.07553), (-0.08221, -0.04394, -0.07553), (-0.08612, -0.03567, -0.07553), (-0.08921, -0.02706, -0.07553), (-0.09143, -0.01819, -0.07553), (-0.09277, -0.009137, -0.07553), (-0.09322, -2.255e-08, -0.07553), (-0.09277, 0.009137, -0.07553), (-0.09143, 0.01819, -0.07553), (-0.08921, 0.02706, -0.07553), (-0.08612, 0.03567, -0.07553), (-0.08221, 0.04394, -0.07553), (-0.07751, 0.05179, -0.07553), (-0.07206, 0.05914, -0.07553), (-0.06592, 0.06592, -0.07553), (-0.05914, 0.07206, -0.07553), (-0.05179, 0.07751, -0.07553), (-0.04394, 0.08221, -0.07553), (-0.03567, 0.08612, -0.07553), (-0.02706, 0.08921, -0.07553), (-0.01819, 0.09143, -0.07553), (-0.009137, 0.09277, -0.07553), (0.02874, -0.05377, -0.08041), (0.02333, -0.05633, -0.08041), (-0.05377, 0.02874, -0.08041), (-0.05069, 0.03387, -0.08041), (0.03387, -0.0507, -0.08041), (-0.05633, 0.02333, -0.08041), (0.03868, -0.04713, -0.08041), (-0.05834, 0.0177, -0.08041), (0.04311, -0.04311, -0.08041), (-0.0598, 0.01189, -0.08041), (0.04713, -0.03868, -0.08041), (-0.06068, 0.005976, -0.08041), (0.0507, -0.03387, -0.08041), (-0.06097, 2.971e-08, -0.08041), (0.05377, -0.02874, -0.08041), (-0.06068, -0.005976, -0.08041), (0.05633, -0.02333, -0.08041), (-0.0598, -0.01189, -0.08041), (0.05835, -0.0177, -0.08041), (-0.05834, -0.0177, -0.08041), (0.0598, -0.01189, -0.08041), (-0.05633, -0.02333, -0.08041), (0.06068, -0.005976, -0.08041), (-0.05377, -0.02874, -0.08041), (0.06097, 5.302e-09, -0.08041), (-0.05069, -0.03387, -0.08041), (0.06068, 0.005976, -0.08041), (-0.04713, -0.03868, -0.08041), (0.0598, 0.01189, -0.08041), (-0.04311, -0.04311, -0.08041), (0.05835, 0.0177, -0.08041), (-0.03868, -0.04713, -0.08041), (3.651e-07, 0.06097, -0.08041), (0.005976, 0.06068, -0.08041), (0.05633, 0.02333, -0.08041), (-0.03387, -0.0507, -0.08041), (0.0119, 0.0598, -0.08041), (0.05377, 0.02874, -0.08041), (-0.02874, -0.05377, -0.08041), (-0.005976, 0.06068, -0.08041), (0.0507, 0.03387, -0.08041), (-0.02333, -0.05633, -0.08041), (-0.01189, 0.0598, -0.08041), (0.04713, 0.03868, -0.08041), (-0.0177, -0.05835, -0.08041), (-0.0177, 0.05835, -0.08041), (0.04311, 0.04311, -0.08041), (-0.01189, -0.0598, -0.08041), (-0.02333, 0.05633, -0.08041), (0.03868, 0.04713, -0.08041), (-0.005976, -0.06068, -0.08041), (-0.02874, 0.05377, -0.08041), (0.03387, 0.0507, -0.08041), (2.794e-07, -0.06097, -0.08041), (-0.03387, 0.0507, -0.08041), (0.02874, 0.05377, -0.08041), (0.005976, -0.06068, -0.08041), (-0.03868, 0.04713, -0.08041), (0.02333, 0.05633, -0.08041), (0.01189, -0.0598, -0.08041), (-0.04311, 0.04311, -0.08041), (0.0177, 0.05835, -0.08041), (0.0177, -0.05835, -0.08041), (-0.04713, 0.03868, -0.08041)], [], [(128, 0, 1, 129), (129, 1, 2, 130), (130, 2, 3, 131), (131, 3, 4, 132), (132, 4, 5, 133), (133, 5, 6, 134), (134, 6, 7, 135), (135, 7, 8, 136), (136, 8, 9, 137), (137, 9, 10, 138), (138, 10, 11, 139), (139, 11, 12, 140), (140, 12, 13, 141), (141, 13, 14, 142), (142, 14, 15, 143), (143, 15, 16, 144), (144, 16, 17, 145), (145, 17, 18, 146), (146, 18, 19, 147), (147, 19, 20, 148), (148, 20, 21, 149), (149, 21, 22, 150), (150, 22, 23, 151), (151, 23, 24, 152), (152, 24, 25, 153), (153, 25, 26, 154), (154, 26, 27, 155), (155, 27, 28, 156), (156, 28, 29, 157), (157, 29, 30, 158), (158, 30, 31, 159), (159, 31, 32, 160), (160, 32, 33, 161), (161, 33, 34, 162), (162, 34, 35, 163), (163, 35, 36, 164), (164, 36, 37, 165), (165, 37, 38, 166), (166, 38, 39, 167), (167, 39, 40, 168), (168, 40, 41, 169), (169, 41, 42, 170), (170, 42, 43, 171), (171, 43, 44, 172), (172, 44, 45, 173), (173, 45, 46, 174), (174, 46, 47, 175), (175, 47, 48, 176), (176, 48, 49, 177), (177, 49, 50, 178), (178, 50, 51, 179), (179, 51, 52, 180), (180, 52, 53, 181), (181, 53, 54, 182), (182, 54, 55, 183), (183, 55, 56, 184), (184, 56, 57, 185), (185, 57, 58, 186), (186, 58, 59, 187), (187, 59, 60, 188), (188, 60, 61, 189), (189, 61, 62, 190), (190, 62, 63, 191), (191, 63, 0, 128), (1, 0, 65, 64), (0, 63, 66, 65), (63, 62, 67, 66), (62, 61, 68, 67), (61, 60, 69, 68), (60, 59, 70, 69), (59, 58, 71, 70), (58, 57, 72, 71), (57, 56, 73, 72), (56, 55, 74, 73), (55, 54, 75, 74), (54, 53, 76, 75), (53, 52, 77, 76), (52, 51, 78, 77), (51, 50, 79, 78), (50, 49, 80, 79), (49, 48, 81, 80), (48, 47, 82, 81), (47, 46, 83, 82), (46, 45, 84, 83), (45, 44, 85, 84), (44, 43, 86, 85), (43, 42, 87, 86), (42, 41, 88, 87), (41, 40, 89, 88), (40, 39, 90, 89), (39, 38, 91, 90), (38, 37, 92, 91), (37, 36, 93, 92), (36, 35, 94, 93), (35, 34, 95, 94), (34, 33, 96, 95), (33, 32, 97, 96), (32, 31, 98, 97), (31, 30, 99, 98), (30, 29, 100, 99), (29, 28, 101, 100), (28, 27, 102, 101), (27, 26, 103, 102), (26, 25, 104, 103), (25, 24, 105, 104), (24, 23, 106, 105), (23, 22, 107, 106), (22, 21, 108, 107), (21, 20, 109, 108), (20, 19, 110, 109), (19, 18, 111, 110), (18, 17, 112, 111), (17, 16, 113, 112), (16, 15, 114, 113), (15, 14, 115, 114), (14, 13, 116, 115), (13, 12, 117, 116), (12, 11, 118, 117), (11, 10, 119, 118), (10, 9, 120, 119), (9, 8, 121, 120), (8, 7, 122, 121), (7, 6, 123, 122), (6, 5, 124, 123), (5, 4, 125, 124), (4, 3, 126, 125), (3, 2, 127, 126), (2, 1, 64, 127), (74, 75, 195, 255), (100, 101, 193, 254), (126, 127, 228, 253), (73, 74, 255, 252), (99, 100, 254, 251), (125, 126, 253, 250), (72, 73, 252, 249), (98, 99, 251, 248), (124, 125, 250, 247), (71, 72, 249, 246), (97, 98, 248, 245), (123, 124, 247, 244), (70, 71, 246, 243), (96, 97, 245, 242), (122, 123, 244, 241), (69, 70, 243, 240), (95, 96, 242, 239), (121, 122, 241, 238), (68, 69, 240, 237), (94, 95, 239, 236), (120, 121, 238, 235), (67, 68, 237, 234), (93, 94, 236, 233), (119, 120, 235, 232), (66, 67, 234, 231), (92, 93, 233, 230), (118, 119, 232, 229), (65, 66, 231, 224), (91, 92, 230, 227), (117, 118, 229, 226), (127, 64, 225, 228), (90, 91, 227, 223), (116, 117, 226, 222), (64, 65, 224, 225), (89, 90, 223, 221), (115, 116, 222, 220), (88, 89, 221, 219), (114, 115, 220, 218), (87, 88, 219, 217), (113, 114, 218, 216), (86, 87, 217, 215), (112, 113, 216, 214), (85, 86, 215, 213), (111, 112, 214, 212), (84, 85, 213, 211), (110, 111, 212, 210), (83, 84, 211, 209), (109, 110, 210, 208), (82, 83, 209, 207), (108, 109, 208, 206), (81, 82, 207, 205), (107, 108, 206, 204), (80, 81, 205, 203), (106, 107, 204, 202), (79, 80, 203, 201), (105, 106, 202, 200), (78, 79, 201, 199), (104, 105, 200, 198), (77, 78, 199, 197), (103, 104, 198, 196), (76, 77, 197, 194), (102, 103, 196, 192), (75, 76, 194, 195), (101, 102, 192, 193)])
_uv = me_cylinder_001.uv_layers.new(name='UVMap')
_uv.uv.foreach_set('vector', [1.0, 0.929, 1.0, 1.0, 0.9844, 1.0, 0.9844, 0.929, 0.9844, 0.929, 0.9844, 1.0, 0.9688, 1.0, 0.9688, 0.929, 0.9688, 0.929, 0.9688, 1.0, 0.9531, 1.0, 0.9531, 0.929, 0.9531, 0.929, 0.9531, 1.0, 0.9375, 1.0, 0.9375, 0.929, 0.9375, 0.929, 0.9375, 1.0, 0.9219, 1.0, 0.9219, 0.929, 0.9219, 0.929, 0.9219, 1.0, 0.9062, 1.0, 0.9062, 0.929, 0.9062, 0.929, 0.9062, 1.0, 0.8906, 1.0, 0.8906, 0.929, 0.8906, 0.929, 0.8906, 1.0, 0.875, 1.0, 0.875, 0.929, 0.875, 0.929, 0.875, 1.0, 0.8594, 1.0, 0.8594, 0.929, 0.8594, 0.929, 0.8594, 1.0, 0.8438, 1.0, 0.8438, 0.929, 0.8438, 0.929, 0.8438, 1.0, 0.8281, 1.0, 0.8281, 0.929, 0.8281, 0.929, 0.8281, 1.0, 0.8125, 1.0, 0.8125, 0.929, 0.8125, 0.929, 0.8125, 1.0, 0.7969, 1.0, 0.7969, 0.929, 0.7969, 0.929, 0.7969, 1.0, 0.7812, 1.0, 0.7812, 0.929, 0.7812, 0.929, 0.7812, 1.0, 0.7656, 1.0, 0.7656, 0.929, 0.7656, 0.929, 0.7656, 1.0, 0.75, 1.0, 0.75, 0.929, 0.75, 0.929, 0.75, 1.0, 0.7344, 1.0, 0.7344, 0.929, 0.7344, 0.929, 0.7344, 1.0, 0.7188, 1.0, 0.7188, 0.929, 0.7188, 0.929, 0.7188, 1.0, 0.7031, 1.0, 0.7031, 0.929, 0.7031, 0.929, 0.7031, 1.0, 0.6875, 1.0, 0.6875, 0.929, 0.6875, 0.929, 0.6875, 1.0, 0.6719, 1.0, 0.6719, 0.929, 0.6719, 0.929, 0.6719, 1.0, 0.6562, 1.0, 0.6562, 0.929, 0.6562, 0.929, 0.6562, 1.0, 0.6406, 1.0, 0.6406, 0.929, 0.6406, 0.929, 0.6406, 1.0, 0.625, 1.0, 0.625, 0.929, 0.625, 0.929, 0.625, 1.0, 0.6094, 1.0, 0.6094, 0.929, 0.6094, 0.929, 0.6094, 1.0, 0.5938, 1.0, 0.5938, 0.929, 0.5938, 0.929, 0.5938, 1.0, 0.5781, 1.0, 0.5781, 0.929, 0.5781, 0.929, 0.5781, 1.0, 0.5625, 1.0, 0.5625, 0.929, 0.5625, 0.929, 0.5625, 1.0, 0.5469, 1.0, 0.5469, 0.929, 0.5469, 0.929, 0.5469, 1.0, 0.5312, 1.0, 0.5312, 0.929, 0.5312, 0.929, 0.5312, 1.0, 0.5156, 1.0, 0.5156, 0.929, 0.5156, 0.929, 0.5156, 1.0, 0.5, 1.0, 0.5, 0.929, 0.5, 0.929, 0.5, 1.0, 0.4844, 1.0, 0.4844, 0.929, 0.4844, 0.929, 0.4844, 1.0, 0.4688, 1.0, 0.4688, 0.929, 0.4688, 0.929, 0.4688, 1.0, 0.4531, 1.0, 0.4531, 0.929, 0.4531, 0.929, 0.4531, 1.0, 0.4375, 1.0, 0.4375, 0.929, 0.4375, 0.929, 0.4375, 1.0, 0.4219, 1.0, 0.4219, 0.929, 0.4219, 0.929, 0.4219, 1.0, 0.4062, 1.0, 0.4062, 0.929, 0.4062, 0.929, 0.4062, 1.0, 0.3906, 1.0, 0.3906, 0.929, 0.3906, 0.929, 0.3906, 1.0, 0.375, 1.0, 0.375, 0.929, 0.375, 0.929, 0.375, 1.0, 0.3594, 1.0, 0.3594, 0.929, 0.3594, 0.929, 0.3594, 1.0, 0.3438, 1.0, 0.3438, 0.929, 0.3438, 0.929, 0.3438, 1.0, 0.3281, 1.0, 0.3281, 0.929, 0.3281, 0.929, 0.3281, 1.0, 0.3125, 1.0, 0.3125, 0.929, 0.3125, 0.929, 0.3125, 1.0, 0.2969, 1.0, 0.2969, 0.929, 0.2969, 0.929, 0.2969, 1.0, 0.2812, 1.0, 0.2812, 0.929, 0.2812, 0.929, 0.2812, 1.0, 0.2656, 1.0, 0.2656, 0.929, 0.2656, 0.929, 0.2656, 1.0, 0.25, 1.0, 0.25, 0.929, 0.25, 0.929, 0.25, 1.0, 0.2344, 1.0, 0.2344, 0.929, 0.2344, 0.929, 0.2344, 1.0, 0.2188, 1.0, 0.2188, 0.929, 0.2188, 0.929, 0.2188, 1.0, 0.2031, 1.0, 0.2031, 0.929, 0.2031, 0.929, 0.2031, 1.0, 0.1875, 1.0, 0.1875, 0.929, 0.1875, 0.929, 0.1875, 1.0, 0.1719, 1.0, 0.1719, 0.929, 0.1719, 0.929, 0.1719, 1.0, 0.1562, 1.0, 0.1562, 0.929, 0.1562, 0.929, 0.1562, 1.0, 0.1406, 1.0, 0.1406, 0.929, 0.1406, 0.929, 0.1406, 1.0, 0.125, 1.0, 0.125, 0.929, 0.125, 0.929, 0.125, 1.0, 0.1094, 1.0, 0.1094, 0.929, 0.1094, 0.929, 0.1094, 1.0, 0.09375, 1.0, 0.09375, 0.929, 0.09375, 0.929, 0.09375, 1.0, 0.07812, 1.0, 0.07812, 0.929, 0.07812, 0.929, 0.07812, 1.0, 0.0625, 1.0, 0.0625, 0.929, 0.0625, 0.929, 0.0625, 1.0, 0.04688, 1.0, 0.04688, 0.929, 0.04688, 0.929, 0.04688, 1.0, 0.03125, 1.0, 0.03125, 0.929, 0.03125, 0.929, 0.03125, 1.0, 0.01562, 1.0, 0.01562, 0.929, 0.01562, 0.929, 0.01562, 1.0, 0.0, 1.0, 0.0, 0.929, 0.2735, 0.4888, 0.25, 0.49, 0.25, 0.407, 0.2654, 0.4062, 0.25, 0.49, 0.2265, 0.4888, 0.2346, 0.4062, 0.25, 0.407, 0.2265, 0.4888, 0.2032, 0.4854, 0.2194, 0.404, 0.2346, 0.4062, 0.2032, 0.4854, 0.1803, 0.4797, 0.2044, 0.4002, 0.2194, 0.404, 0.1803, 0.4797, 0.1582, 0.4717, 0.1899, 0.395, 0.2044, 0.4002, 0.1582, 0.4717, 0.1369, 0.4617, 0.176, 0.3884, 0.1899, 0.395, 0.1369, 0.4617, 0.1167, 0.4496, 0.1628, 0.3805, 0.176, 0.3884, 0.1167, 0.4496, 0.09775, 0.4355, 0.1504, 0.3713, 0.1628, 0.3805, 0.09775, 0.4355, 0.08029, 0.4197, 0.139, 0.361, 0.1504, 0.3713, 0.08029, 0.4197, 0.06448, 0.4023, 0.1287, 0.3496, 0.139, 0.361, 0.06448, 0.4023, 0.05045, 0.3833, 0.1195, 0.3372, 0.1287, 0.3496, 0.05045, 0.3833, 0.03834, 0.3631, 0.1116, 0.324, 0.1195, 0.3372, 0.03834, 0.3631, 0.02827, 0.3418, 0.105, 0.3101, 0.1116, 0.324, 0.02827, 0.3418, 0.02033, 0.3197, 0.09979, 0.2956, 0.105, 0.3101, 0.02033, 0.3197, 0.01461, 0.2968, 0.09604, 0.2806, 0.09979, 0.2956, 0.01461, 0.2968, 0.01116, 0.2735, 0.09378, 0.2654, 0.09604, 0.2806, 0.01116, 0.2735, 0.01, 0.25, 0.09303, 0.25, 0.09378, 0.2654, 0.01, 0.25, 0.01116, 0.2265, 0.09378, 0.2346, 0.09303, 0.25, 0.01116, 0.2265, 0.01461, 0.2032, 0.09604, 0.2194, 0.09378, 0.2346, 0.01461, 0.2032, 0.02033, 0.1803, 0.09979, 0.2044, 0.09604, 0.2194, 0.02033, 0.1803, 0.02827, 0.1582, 0.105, 0.1899, 0.09979, 0.2044, 0.02827, 0.1582, 0.03834, 0.1369, 0.1116, 0.176, 0.105, 0.1899, 0.03834, 0.1369, 0.05045, 0.1167, 0.1195, 0.1628, 0.1116, 0.176, 0.05045, 0.1167, 0.06448, 0.09775, 0.1287, 0.1504, 0.1195, 0.1628, 0.06448, 0.09775, 0.08029, 0.08029, 0.139, 0.139, 0.1287, 0.1504, 0.08029, 0.08029, 0.09775, 0.06448, 0.1504, 0.1287, 0.139, 0.139, 0.09775, 0.06448, 0.1167, 0.05045, 0.1628, 0.1195, 0.1504, 0.1287, 0.1167, 0.05045, 0.1369, 0.03834, 0.176, 0.1116, 0.1628, 0.1195, 0.1369, 0.03834, 0.1582, 0.02827, 0.1899, 0.105, 0.176, 0.1116, 0.1582, 0.02827, 0.1803, 0.02033, 0.2044, 0.09979, 0.1899, 0.105, 0.1803, 0.02033, 0.2032, 0.01461, 0.2194, 0.09604, 0.2044, 0.09979, 0.2032, 0.01461, 0.2265, 0.01116, 0.2346, 0.09378, 0.2194, 0.09604, 0.2265, 0.01116, 0.25, 0.01, 0.25, 0.09303, 0.2346, 0.09378, 0.25, 0.01, 0.2735, 0.01116, 0.2654, 0.09378, 0.25, 0.09303, 0.2735, 0.01116, 0.2968, 0.01461, 0.2806, 0.09604, 0.2654, 0.09378, 0.2968, 0.01461, 0.3197, 0.02033, 0.2956, 0.09979, 0.2806, 0.09604, 0.3197, 0.02033, 0.3418, 0.02827, 0.3101, 0.105, 0.2956, 0.09979, 0.3418, 0.02827, 0.3631, 0.03834, 0.324, 0.1116, 0.3101, 0.105, 0.3631, 0.03834, 0.3833, 0.05045, 0.3372, 0.1195, 0.324, 0.1116, 0.3833, 0.05045, 0.4023, 0.06448, 0.3496, 0.1287, 0.3372, 0.1195, 0.4023, 0.06448, 0.4197, 0.08029, 0.361, 0.139, 0.3496, 0.1287, 0.4197, 0.08029, 0.4355, 0.09775, 0.3713, 0.1504, 0.361, 0.139, 0.4355, 0.09775, 0.4496, 0.1167, 0.3805, 0.1628, 0.3713, 0.1504, 0.4496, 0.1167, 0.4617, 0.1369, 0.3884, 0.176, 0.3805, 0.1628, 0.4617, 0.1369, 0.4717, 0.1582, 0.395, 0.1899, 0.3884, 0.176, 0.4717, 0.1582, 0.4797, 0.1803, 0.4002, 0.2044, 0.395, 0.1899, 0.4797, 0.1803, 0.4854, 0.2032, 0.404, 0.2194, 0.4002, 0.2044, 0.4854, 0.2032, 0.4888, 0.2265, 0.4062, 0.2346, 0.404, 0.2194, 0.4888, 0.2265, 0.49, 0.25, 0.407, 0.25, 0.4062, 0.2346, 0.49, 0.25, 0.4888, 0.2735, 0.4062, 0.2654, 0.407, 0.25, 0.4888, 0.2735, 0.4854, 0.2968, 0.404, 0.2806, 0.4062, 0.2654, 0.4854, 0.2968, 0.4797, 0.3197, 0.4002, 0.2956, 0.404, 0.2806, 0.4797, 0.3197, 0.4717, 0.3418, 0.395, 0.3101, 0.4002, 0.2956, 0.4717, 0.3418, 0.4617, 0.3631, 0.3884, 0.324, 0.395, 0.3101, 0.4617, 0.3631, 0.4496, 0.3833, 0.3805, 0.3372, 0.3884, 0.324, 0.4496, 0.3833, 0.4355, 0.4023, 0.3713, 0.3496, 0.3805, 0.3372, 0.4355, 0.4023, 0.4197, 0.4197, 0.361, 0.361, 0.3713, 0.3496, 0.4197, 0.4197, 0.4023, 0.4355, 0.3496, 0.3713, 0.361, 0.361, 0.4023, 0.4355, 0.3833, 0.4496, 0.3372, 0.3805, 0.3496, 0.3713, 0.3833, 0.4496, 0.3631, 0.4617, 0.324, 0.3884, 0.3372, 0.3805, 0.3631, 0.4617, 0.3418, 0.4717, 0.3101, 0.395, 0.324, 0.3884, 0.3418, 0.4717, 0.3197, 0.4797, 0.2956, 0.4002, 0.3101, 0.395, 0.3197, 0.4797, 0.2968, 0.4854, 0.2806, 0.404, 0.2956, 0.4002, 0.2968, 0.4854, 0.2735, 0.4888, 0.2654, 0.4062, 0.2806, 0.404, 0.1287, 0.3496, 0.1195, 0.3372, 0.1195, 0.3372, 0.1287, 0.3496, 0.2956, 0.09979, 0.3101, 0.105, 0.3101, 0.105, 0.2956, 0.09979, 0.2956, 0.4002, 0.2806, 0.404, 0.2806, 0.404, 0.2956, 0.4002, 0.139, 0.361, 0.1287, 0.3496, 0.1287, 0.3496, 0.139, 0.361, 0.2806, 0.09604, 0.2956, 0.09979, 0.2956, 0.09979, 0.2806, 0.09604, 0.3101, 0.395, 0.2956, 0.4002, 0.2956, 0.4002, 0.3101, 0.395, 0.1504, 0.3713, 0.139, 0.361, 0.139, 0.361, 0.1504, 0.3713, 0.2654, 0.09378, 0.2806, 0.09604, 0.2806, 0.09604, 0.2654, 0.09378, 0.324, 0.3884, 0.3101, 0.395, 0.3101, 0.395, 0.324, 0.3884, 0.1628, 0.3805, 0.1504, 0.3713, 0.1504, 0.3713, 0.1628, 0.3805, 0.25, 0.09303, 0.2654, 0.09378, 0.2654, 0.09378, 0.25, 0.09303, 0.3372, 0.3805, 0.324, 0.3884, 0.324, 0.3884, 0.3372, 0.3805, 0.176, 0.3884, 0.1628, 0.3805, 0.1628, 0.3805, 0.176, 0.3884, 0.2346, 0.09378, 0.25, 0.09303, 0.25, 0.09303, 0.2346, 0.09378, 0.3496, 0.3713, 0.3372, 0.3805, 0.3372, 0.3805, 0.3496, 0.3713, 0.1899, 0.395, 0.176, 0.3884, 0.176, 0.3884, 0.1899, 0.395, 0.2194, 0.09604, 0.2346, 0.09378, 0.2346, 0.09378, 0.2194, 0.09604, 0.361, 0.361, 0.3496, 0.3713, 0.3496, 0.3713, 0.361, 0.361, 0.2044, 0.4002, 0.1899, 0.395, 0.1899, 0.395, 0.2044, 0.4002, 0.2044, 0.09979, 0.2194, 0.09604, 0.2194, 0.09604, 0.2044, 0.09979, 0.3713, 0.3496, 0.361, 0.361, 0.361, 0.361, 0.3713, 0.3496, 0.2194, 0.404, 0.2044, 0.4002, 0.2044, 0.4002, 0.2194, 0.404, 0.1899, 0.105, 0.2044, 0.09979, 0.2044, 0.09979, 0.1899, 0.105, 0.3805, 0.3372, 0.3713, 0.3496, 0.3713, 0.3496, 0.3805, 0.3372, 0.2346, 0.4062, 0.2194, 0.404, 0.2194, 0.404, 0.2346, 0.4062, 0.176, 0.1116, 0.1899, 0.105, 0.1899, 0.105, 0.176, 0.1116, 0.3884, 0.324, 0.3805, 0.3372, 0.3805, 0.3372, 0.3884, 0.324, 0.25, 0.407, 0.2346, 0.4062, 0.2346, 0.4062, 0.25, 0.407, 0.1628, 0.1195, 0.176, 0.1116, 0.176, 0.1116, 0.1628, 0.1195, 0.395, 0.3101, 0.3884, 0.324, 0.3884, 0.324, 0.395, 0.3101, 0.2806, 0.404, 0.2654, 0.4062, 0.2654, 0.4062, 0.2806, 0.404, 0.1504, 0.1287, 0.1628, 0.1195, 0.1628, 0.1195, 0.1504, 0.1287, 0.4002, 0.2956, 0.395, 0.3101, 0.395, 0.3101, 0.4002, 0.2956, 0.2654, 0.4062, 0.25, 0.407, 0.25, 0.407, 0.2654, 0.4062, 0.139, 0.139, 0.1504, 0.1287, 0.1504, 0.1287, 0.139, 0.139, 0.404, 0.2806, 0.4002, 0.2956, 0.4002, 0.2956, 0.404, 0.2806, 0.1287, 0.1504, 0.139, 0.139, 0.139, 0.139, 0.1287, 0.1504, 0.4062, 0.2654, 0.404, 0.2806, 0.404, 0.2806, 0.4062, 0.2654, 0.1195, 0.1628, 0.1287, 0.1504, 0.1287, 0.1504, 0.1195, 0.1628, 0.407, 0.25, 0.4062, 0.2654, 0.4062, 0.2654, 0.407, 0.25, 0.1116, 0.176, 0.1195, 0.1628, 0.1195, 0.1628, 0.1116, 0.176, 0.4062, 0.2346, 0.407, 0.25, 0.407, 0.25, 0.4062, 0.2346, 0.105, 0.1899, 0.1116, 0.176, 0.1116, 0.176, 0.105, 0.1899, 0.404, 0.2194, 0.4062, 0.2346, 0.4062, 0.2346, 0.404, 0.2194, 0.09979, 0.2044, 0.105, 0.1899, 0.105, 0.1899, 0.09979, 0.2044, 0.4002, 0.2044, 0.404, 0.2194, 0.404, 0.2194, 0.4002, 0.2044, 0.09604, 0.2194, 0.09979, 0.2044, 0.09979, 0.2044, 0.09604, 0.2194, 0.395, 0.1899, 0.4002, 0.2044, 0.4002, 0.2044, 0.395, 0.1899, 0.09378, 0.2346, 0.09604, 0.2194, 0.09604, 0.2194, 0.09378, 0.2346, 0.3884, 0.176, 0.395, 0.1899, 0.395, 0.1899, 0.3884, 0.176, 0.09303, 0.25, 0.09378, 0.2346, 0.09378, 0.2346, 0.09303, 0.25, 0.3805, 0.1628, 0.3884, 0.176, 0.3884, 0.176, 0.3805, 0.1628, 0.09378, 0.2654, 0.09303, 0.25, 0.09303, 0.25, 0.09378, 0.2654, 0.3713, 0.1504, 0.3805, 0.1628, 0.3805, 0.1628, 0.3713, 0.1504, 0.09604, 0.2806, 0.09378, 0.2654, 0.09378, 0.2654, 0.09604, 0.2806, 0.361, 0.139, 0.3713, 0.1504, 0.3713, 0.1504, 0.361, 0.139, 0.09979, 0.2956, 0.09604, 0.2806, 0.09604, 0.2806, 0.09979, 0.2956, 0.3496, 0.1287, 0.361, 0.139, 0.361, 0.139, 0.3496, 0.1287, 0.105, 0.3101, 0.09979, 0.2956, 0.09979, 0.2956, 0.105, 0.3101, 0.3372, 0.1195, 0.3496, 0.1287, 0.3496, 0.1287, 0.3372, 0.1195, 0.1116, 0.324, 0.105, 0.3101, 0.105, 0.3101, 0.1116, 0.324, 0.324, 0.1116, 0.3372, 0.1195, 0.3372, 0.1195, 0.324, 0.1116, 0.1195, 0.3372, 0.1116, 0.324, 0.1116, 0.324, 0.1195, 0.3372, 0.3101, 0.105, 0.324, 0.1116, 0.324, 0.1116, 0.3101, 0.105])
me_cylinder_001.materials.append(mat_material)
me_cylinder_001.use_remesh_fix_poles = True
me_cylinder_001.use_remesh_preserve_attributes = False
me_cylinder_001.use_mirror_vertex_groups = False
me_cylinder_001.update()

# ---- objects
ob_cube = bpy.data.objects.new('Cube', me_cube_001)
ob_icosphere = bpy.data.objects.new('Icosphere', me_icosphere)
ob_cylinder = bpy.data.objects.new('Cylinder', me_cylinder)
ob_cube_001 = bpy.data.objects.new('Cube.001', me_cube_002)
ob_cylinder_001 = bpy.data.objects.new('Cylinder.001', me_cylinder_001)

# ---- transforms, parenting, visibility, modifiers, constraints
ob_cube.location = (0.0, 0.0, 0.0)
ob_cube.lineart.crease_threshold = 0.0
ob_icosphere.parent = ob_cube_001
ob_icosphere.location = (1.49e-08, -0.003718, 1.167)
ob_icosphere.lineart.crease_threshold = 0.0
ob_cylinder.parent = ob_icosphere
ob_cylinder.matrix_parent_inverse = Matrix(((1.0, -0.0, -0.0, -1.49e-08), (-0.0, 1.0, 0.0, 0.003718), (-0.0, -0.0, 1.0, -1.167), (-0.0, 0.0, -0.0, 1.0)))
ob_cylinder.location = (-0.03837, -0.003718, 1.449)
ob_cylinder.rotation_euler = (0.0, -1.369, 0.0)
ob_cylinder.lineart.crease_threshold = 0.0
ob_cube_001.location = (0.0, 0.0, 0.0)
ob_cube_001.lineart.crease_threshold = 0.0
ob_cylinder_001.parent = ob_cylinder
ob_cylinder_001.matrix_parent_inverse = Matrix(((0.1999, -0.0, 0.9798, -1.412), (-0.0, 1.0, -0.0, 0.003718), (-0.9798, 0.0, 0.1999, -0.3273), (-0.0, -0.0, -0.0, 1.0)))
ob_cylinder_001.location = (-1.065, -0.003718, 1.618)
ob_cylinder_001.rotation_euler = (0.0, -1.369, 0.0)
ob_cylinder_001.lineart.crease_threshold = 0.0

# ---- collection membership
col_collection.objects.link(ob_cube)
col_collection.objects.link(ob_icosphere)
col_collection.objects.link(ob_cylinder)
col_collection.objects.link(ob_cube_001)
col_collection.objects.link(ob_cylinder_001)

# ---- scene / render settings (as saved in the file)
scene.frame_start = 1; scene.frame_end = 250; scene.frame_set(0)
scene.render.engine = 'CYCLES'
scene.cycles.feature_set = 'EXPERIMENTAL'
scene.cycles.use_denoising = False
scene.cycles.samples = 512
scene.cycles.sampling_pattern = 'TABULATED_SOBOL'
scene.cycles.use_adaptive_sampling = False
scene.cycles.use_light_tree = False
scene.view_settings.view_transform = 'Filmic'
bpy.context.view_layer.update()

# ---- added for rendering (the .blend has no active camera and no usable light): camera, sun
cam_auto = bpy.data.cameras.new('AutoCamera')
cam_auto.lens = 50.0
cam_auto.sensor_width = 36.0
cam_auto.clip_end = 1000.0
ob_auto_camera = bpy.data.objects.new('AutoCamera', cam_auto)
scene.collection.objects.link(ob_auto_camera)
ob_auto_camera.location = (3.80349, -4.66026, 3.60285)
ob_auto_camera.rotation_euler = (1.09748, -7.21219e-08, 0.694738)
scene.camera = ob_auto_camera
light_auto_sun = bpy.data.lights.new('AutoSun', 'SUN')
light_auto_sun.energy = 3.0
light_auto_sun.angle = 0.0523599
ob_auto_sun = bpy.data.objects.new('AutoSun', light_auto_sun)
scene.collection.objects.link(ob_auto_sun)
ob_auto_sun.rotation_euler = (0.872665, 0.174533, 0.523599)
bpy.context.view_layer.update()
